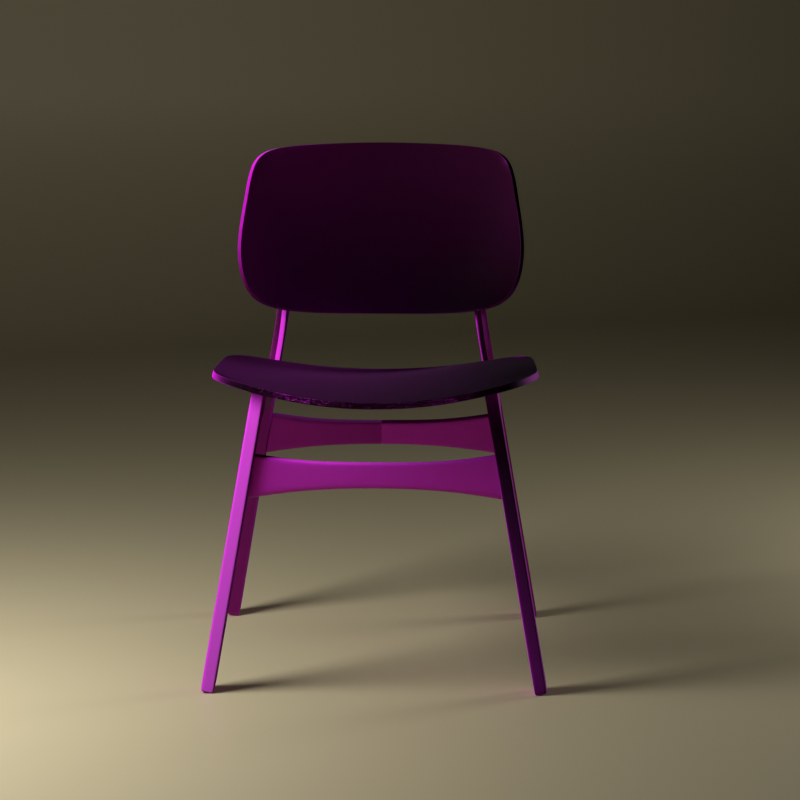 # Source: chair.blend  (saved by Blender 2.91.10; exported with 4.5.12 LTS)
import bpy
from mathutils import Matrix  # noqa: F401  (used for matrix-valued properties, if any)

bpy.ops.wm.read_factory_settings(use_empty=True)
scene = bpy.context.scene
scene.name = 'Scene'

# ---- collections
col_chairsoborg = bpy.data.collections.new('ChairSoborg'); scene.collection.children.link(col_chairsoborg)

# ---- images (referenced by path relative to the original .blend; pixels are not part of the script)
import os
ASSET_DIR = os.environ.get("B2B_ASSET_DIR", "")  # directory of the original .blend (textures are referenced by path, not embedded)
HERE = os.path.dirname(os.path.abspath(__file__))  # packed textures are extracted next to this script under _unpacked/

def load_image(name, relpath, width, height, colorspace="sRGB"):
    """Load a texture the original file referenced (path relative to the .blend, or extracted next to this script)."""
    p = next((c for c in (os.path.join(HERE, relpath), os.path.join(ASSET_DIR, relpath)) if relpath and os.path.exists(c)), "")
    if p:
        img = bpy.data.images.load(p, check_existing=True)
        img.name = name
    else:  # same state as the original file: an image datablock whose file is absent (Cycles renders it pink)
        img = bpy.data.images.new(name, width, height)
        img.source = "FILE"
        img.filepath = "//" + (relpath or name)
    img.colorspace_settings.name = colorspace
    return img
img_woodquarteredchiffon001_col_1k_jpg_003 = load_image('WoodQuarteredChiffon001_COL_1K.jpg.003', 'WoodQuarteredChiffon001_COL_1K.jpg', 1024, 1024, 'sRGB')
img_woodquarteredchiffon001_gloss_1k_jpg_003 = load_image('WoodQuarteredChiffon001_GLOSS_1K.jpg.003', 'WoodQuarteredChiffon001_GLOSS_1K.jpg', 1024, 1024, 'Non-Color')
img_woodquarteredchiffon001_nrm_1k_jpg = load_image('WoodQuarteredChiffon001_NRM_1K.jpg', 'WoodQuarteredChiffon001_NRM_1K.jpg', 1024, 1024, 'Non-Color')

# ---- materials (node trees are filled in below, after node groups)
mat_material = bpy.data.materials.new('Material')
mat_chairsoborg = bpy.data.materials.new('ChairSoborg')

# ---- node groups
ng_auto_smooth = bpy.data.node_groups.new('Auto Smooth', 'GeometryNodeTree')
_s = ng_auto_smooth.interface.new_socket(name='Geometry', in_out='OUTPUT', socket_type='NodeSocketGeometry')
_s = ng_auto_smooth.interface.new_socket(name='Geometry', in_out='INPUT', socket_type='NodeSocketGeometry')
_s = ng_auto_smooth.interface.new_socket(name='Angle', in_out='INPUT', socket_type='NodeSocketFloat')
_s.subtype = 'ANGLE'
_s.min_value = 0.0
_s.max_value = 3.142
ng_auto_smooth.is_modifier = True
_N = ng_auto_smooth.nodes; _L = ng_auto_smooth.links
n0 = _N.new('NodeGroupOutput'); n0.name = 'Group Output'; n0.location = (480, -100)
n1 = _N.new('NodeGroupInput'); n1.name = 'Group Input'; n1.location = (-420, -300)
n2 = _N.new('NodeGroupInput'); n2.name = 'Group Input.001'; n2.location = (-60, -100)
n3 = _N.new('GeometryNodeSetShadeSmooth'); n3.name = 'Set Shade Smooth'; n3.location = (120, -100)
n3.domain = 'EDGE'
n4 = _N.new('GeometryNodeSetShadeSmooth'); n4.name = 'Set Shade Smooth.001'; n4.location = (300, -100)
n5 = _N.new('GeometryNodeInputMeshEdgeAngle'); n5.name = 'Edge Angle'; n5.location = (-420, -220)
n6 = _N.new('GeometryNodeInputEdgeSmooth'); n6.name = 'Is Edge Smooth'; n6.location = (-60, -160)
n7 = _N.new('GeometryNodeInputShadeSmooth'); n7.name = 'Is Face Smooth'; n7.location = (-240, -340)
n8 = _N.new('FunctionNodeBooleanMath'); n8.name = 'Boolean Math'; n8.location = (-60, -220)
n9 = _N.new('FunctionNodeCompare'); n9.name = 'Compare'; n9.location = (-240, -180)
n9.operation = 'LESS_EQUAL'
_L.new(n5.outputs[0], n9.inputs[0])
_L.new(n4.outputs[0], n0.inputs[0])
_L.new(n1.outputs[1], n9.inputs[1])
_L.new(n9.outputs[0], n8.inputs[0])
_L.new(n7.outputs[0], n8.inputs[1])
_L.new(n2.outputs[0], n3.inputs[0])
_L.new(n6.outputs[0], n3.inputs[1])
_L.new(n3.outputs[0], n4.inputs[0])
_L.new(n8.outputs[0], n3.inputs[2])
n0.is_active_output = True

# ---- material node trees
mat_material.use_nodes = True; mat_material.node_tree.nodes.clear()
_N = mat_material.node_tree.nodes; _L = mat_material.node_tree.links
n0 = _N.new('ShaderNodeBsdfPrincipled'); n0.name = 'Principled BSDF'; n0.location = (10, 300)
n0.distribution = 'GGX'
n0.subsurface_method = 'BURLEY'
n0.inputs[0].default_value = (0.5596, 0.4858, 0.2999, 1.0)
n0.inputs[3].default_value = 1.45
n0.inputs[27].default_value = (0.0, 0.0, 0.0, 1.0)
n0.inputs[28].default_value = 1.0
n1 = _N.new('ShaderNodeOutputMaterial'); n1.name = 'Material Output'; n1.location = (300, 300)
_L.new(n0.outputs[0], n1.inputs[0])
n1.is_active_output = True
mat_chairsoborg.use_nodes = True; mat_chairsoborg.node_tree.nodes.clear()
_N = mat_chairsoborg.node_tree.nodes; _L = mat_chairsoborg.node_tree.links
n0 = _N.new('ShaderNodeOutputMaterial'); n0.name = 'Material Output'; n0.location = (300, 300)
n1 = _N.new('ShaderNodeBsdfPrincipled'); n1.name = 'Principled BSDF'; n1.location = (10, 300)
n1.distribution = 'GGX'
n1.subsurface_method = 'BURLEY'
n1.inputs[3].default_value = 1.45
n1.inputs[27].default_value = (0.0, 0.0, 0.0, 1.0)
n1.inputs[28].default_value = 1.0
n2 = _N.new('ShaderNodeTexImage'); n2.name = 'Image Texture'; n2.location = (88, -30)
n2.label = 'Base Color'
n2.image = img_woodquarteredchiffon001_col_1k_jpg_003
n3 = _N.new('ShaderNodeTexImage'); n3.name = 'Image Texture.001'; n3.location = (88, -310)
n3.label = 'Roughness'
n3.image = img_woodquarteredchiffon001_gloss_1k_jpg_003
n4 = _N.new('ShaderNodeInvert'); n4.name = 'Invert'; n4.location = (-240, 220)
n5 = _N.new('ShaderNodeTexImage'); n5.name = 'Image Texture.002'; n5.location = (88, -590)
n5.label = 'Normal'
n5.image = img_woodquarteredchiffon001_nrm_1k_jpg
n6 = _N.new('ShaderNodeNormalMap'); n6.name = 'Normal Map'; n6.location = (-240, -60)
n6.inputs[0].default_value = 3.4
n7 = _N.new('ShaderNodeMapping'); n7.name = 'Mapping'; n7.location = (230, -30)
n8 = _N.new('NodeReroute'); n8.name = 'Reroute'; n8.location = (38, -485)
n8.width = 16
n8.socket_idname = 'NodeSocketVector'
n9 = _N.new('ShaderNodeTexCoord'); n9.name = 'Texture Coordinate'; n9.location = (30, -30)
n10 = _N.new('NodeFrame'); n10.name = 'Frame'; n10.location = (-1270, 330)
n10.label = 'Mapping'
n10.width = 400
n11 = _N.new('NodeFrame'); n11.name = 'Frame.001'; n11.location = (-628, 530)
n11.label = 'Textures'
n11.width = 358
n2.parent = n11
n3.parent = n11
n5.parent = n11
n7.parent = n10
n8.parent = n11
n9.parent = n10
_L.new(n1.outputs[0], n0.inputs[0])
_L.new(n2.outputs[0], n1.inputs[0])
_L.new(n3.outputs[0], n4.inputs[1])
_L.new(n4.outputs[0], n1.inputs[2])
_L.new(n5.outputs[0], n6.inputs[1])
_L.new(n6.outputs[0], n1.inputs[5])
_L.new(n8.outputs[0], n2.inputs[0])
_L.new(n8.outputs[0], n3.inputs[0])
_L.new(n8.outputs[0], n5.inputs[0])
_L.new(n7.outputs[0], n8.inputs[0])
_L.new(n9.outputs[2], n7.inputs[0])
n0.is_active_output = True

# ---- world
world_world = bpy.data.worlds.new('World'); scene.world = world_world
world_world.use_nodes = True; world_world.node_tree.nodes.clear()
_N = world_world.node_tree.nodes; _L = world_world.node_tree.links
n0 = _N.new('ShaderNodeOutputWorld'); n0.name = 'World Output'; n0.location = (300, 300)
n1 = _N.new('ShaderNodeBackground'); n1.name = 'Background'; n1.location = (10, 300)
n1.inputs[0].default_value = (0.05088, 0.05088, 0.05088, 1.0)
n1.inputs[1].default_value = 0.0
_L.new(n1.outputs[0], n0.inputs[0])
n0.is_active_output = True
world_world.color = (0.05088, 0.05088, 0.05088)
world_world.use_sun_shadow = False
world_world.sun_shadow_jitter_overblur = 0.0
world_world.light_settings.distance = 0.3

# ---- cameras
cam_camera_002 = bpy.data.cameras.new('Camera.002')
cam_camera_002.lens = 100.0
cam_camera_002.shift_y = -0.52

# ---- lights
light_point = bpy.data.lights.new('Point', 'POINT')
light_point.transmission_factor = 0.0
light_point.energy = 50.0
light_point.shadow_soft_size = 0.25
light_point.shadow_maximum_resolution = 0.006
light_point.use_absolute_resolution = True
light_point_001 = bpy.data.lights.new('Point.001', 'POINT')
light_point_001.transmission_factor = 0.0
light_point_001.energy = 20.2
light_point_001.shadow_soft_size = 0.25
light_point_001.shadow_maximum_resolution = 0.006
light_point_001.use_absolute_resolution = True

# ---- meshes
me_plane_002 = bpy.data.meshes.new('Plane.002')
me_plane_002.from_pydata([(-1.0, -1.0, 0.0), (1.0, -1.0, 0.0), (-1.0, 1.0, 0.0), (1.0, 1.0, 0.0), (-1.0, 1.0, 1.072), (1.0, 1.0, 1.072)], [], [(0, 1, 3, 2), (2, 3, 5, 4)])
me_plane_002.polygons.foreach_set('use_smooth', [True] * 2)
_uv = me_plane_002.uv_layers.new(name='UVMap')
_uv.uv.foreach_set('vector', [0.0, 0.0, 1.0, 0.0, 1.0, 1.0, 0.0, 1.0, 0.0, 1.0, 1.0, 1.0, 1.0, 1.0, 0.0, 1.0])
me_plane_002.materials.append(mat_material)
me_plane_002.use_remesh_fix_poles = True
me_plane_002.use_remesh_preserve_attributes = False
me_plane_002.use_mirror_vertex_groups = False
me_plane_002.update()
me_cube_001 = bpy.data.meshes.new('Cube.001')
me_cube_001.from_pydata([(0.0727, -1.346, 0.05264), (0.0727, -1.176, 0.0003788), (0.0727, -1.207, 2.341), (0.0727, -1.349, 0.0003788), (0.0727, -0.8565, 2.326), (0.0727, -0.8717, 2.073), (0.0727, -0.9704, 2.045), (0.0727, -1.331, 0.05263), (0.0727, -1.228, 1.988), (0.0727, 0.2455, 1.961), (0.0727, -1.001, 1.974), (0.0727, -1.184, 0.05245), (0.0727, -0.9843, 2.332), (0.0727, -1.261, 0.0003788), (0.0727, -1.018, 1.974), (0.0727, -1.221, 2.109), (0.0727, -1.171, 0.05243), (0.0727, -0.8708, 2.089), (0.0727, 0.2423, 1.981), (0.0727, -0.9873, 2.065), (0.0727, -1.261, 0.0003788), (0.0727, -1.208, 1.988), (0.0727, -1.186, 2.34), (0.0727, -1.209, 2.303), (0.0727, -1.2, 2.106), (0.0727, 0.0875, 1.977), (0.0727, 0.04614, 2.279), (0.0727, 0.0849, 1.996), (0.0727, -0.9864, 2.291), (0.0727, -0.8588, 2.287), (0.0727, -1.188, 2.302), (0.0727, 0.05244, 2.233), (0.0727, 0.5845, 1.932), (0.0727, 0.5744, 1.912), (0.0727, 0.6063, 1.843), (0.0727, 0.7427, -0.0002525), (0.0727, 0.427, 1.959), (0.0727, 0.4302, 1.939), (0.0727, 0.6459, 1.852), (0.0727, 0.7392, 0.04728), (0.0727, 0.779, -0.0002525), (0.0727, 0.7756, 0.04744), (0.0727, 0.8161, 3.632), (0.06397, 0.1949, 2.272), (0.0727, 0.1642, 2.273), (0.0863, 0.5821, 2.987), (0.08092, 0.5322, 2.885), (0.06397, 0.2498, 2.221), (0.0727, 0.2407, 2.203), (0.06397, 0.5617, 2.239), (0.0727, 0.5839, 2.219), (0.06397, 0.3872, 2.202), (0.0727, 0.3905, 2.182), (0.0727, 0.5944, 2.531), (0.06397, 0.5755, 2.523), (0.0727, 0.7775, 2.29), (0.05726, 0.8126, 2.303), (0.05726, 0.8283, 1.95), (0.0727, 0.7929, 1.948), (0.05726, 0.8328, 1.867), (0.0727, 0.7976, 1.864), (0.0727, 0.8792, -0.0002525), (0.05726, 0.9144, -0.0002525), (0.05726, 0.9123, 0.04785), (0.0727, 0.8771, 0.04774), (0.05726, 0.8207, 2.891), (0.0727, 0.7854, 2.88), (0.0727, 0.7617, 2.602), (0.05726, 0.797, 2.617), (0.0727, 0.9383, 3.587), (0.05726, 0.9698, 3.578), (0.0727, 0.952, 3.672), (0.05726, 0.9814, 3.687), (0.0727, 0.8478, 3.742), (0.05726, 0.8658, 3.769), (0.04796, -1.207, 2.341), (0.04796, -1.171, 0.05243), (0.04796, -0.8717, 2.073), (0.04796, -1.176, 0.0003788), (0.04796, -1.346, 0.05264), (0.04796, -0.9704, 2.045), (0.04796, -1.001, 1.974), (0.04796, 0.2455, 1.961), (0.04796, -1.228, 1.988), (0.04796, -1.349, 0.0003788), (0.04796, -1.188, 0.0003788), (0.04796, -1.221, 2.109), (0.04796, -1.334, 0.0003788), (0.04796, 0.0875, 1.977), (0.04796, -1.209, 2.303), (0.04796, 0.4302, 1.939), (0.04796, 0.779, -0.0002525), (0.04796, 0.5744, 1.912), (0.04796, 0.6063, 1.843), (0.04796, 0.7427, -0.0002525), (0.04796, 0.7392, 0.04728), (0.0727, -0.9161, 2.072), (0.0727, -0.9237, 2.09), (0.0727, -0.9173, 2.329), (0.0727, -0.9195, 2.289), (0.04796, -0.9161, 2.072), (0.0727, -0.9911, 2.017), (0.0727, -1.224, 2.055), (0.0727, -1.008, 2.028), (0.0727, -1.204, 2.053), (0.04796, -1.224, 2.055), (0.04796, -0.9911, 2.017), (0.0727, 0.5173, 1.951), (0.0727, 0.514, 1.931), (0.0718, 0.4996, 2.196), (0.06306, 0.4872, 2.215), (0.04796, 0.514, 1.931), (0.0727, 0.6204, 1.89), (0.0727, 0.5972, 1.876), (0.0727, 0.7952, 1.906), (0.05726, 0.8306, 1.908), (0.04796, 0.5972, 1.876), (0.0727, 0.3407, 1.969), (0.0727, 0.3438, 1.95), (0.0727, 0.3205, 2.192), (0.06397, 0.323, 2.211), (0.04796, 0.3438, 1.95), (0.07191, 0.482, 1.95), (0.07191, 0.4816, 1.931), (0.07191, 0.4473, 2.188), (0.06318, 0.4391, 2.208), (0.04718, 0.4816, 1.931), (0.06397, 0.5663, 2.334), (0.0727, 0.5874, 2.324), (0.05726, 0.8074, 2.408), (0.0727, 0.7722, 2.394), (-0.02938, -1.346, 0.05264), (-0.02938, -1.176, 0.0003788), (-0.02938, -1.207, 2.341), (-0.02938, -1.349, 0.0003788), (0.02166, -0.8717, 2.073), (0.02166, -1.209, 2.303), (-0.02938, -0.8565, 2.326), (-0.02938, -0.8717, 2.073), (-0.02938, -0.9704, 2.045), (-0.02938, -1.331, 0.05263), (0.02166, -1.228, 1.988), (0.02166, -1.001, 1.974), (-0.02938, -1.228, 1.988), (-0.02938, 0.2455, 1.961), (-0.02938, -1.001, 1.974), (0.02166, -1.207, 2.341), (0.02166, -1.349, 0.0003788), (0.02166, -1.171, 0.05243), (0.02166, -1.176, 0.0003788), (0.02166, -0.9704, 2.045), (-0.02938, -1.184, 0.05245), (0.02166, 0.1949, 2.272), (0.02166, 0.2455, 1.961), (-0.02938, -0.9843, 2.332), (-0.02938, -1.188, 0.0003788), (-0.02938, -1.018, 1.974), (0.02166, -1.346, 0.05264), (0.02166, -1.188, 0.0003788), (0.02166, 0.2498, 2.221), (-0.02938, -1.221, 2.109), (-0.02938, -1.171, 0.05243), (-0.02938, -0.8708, 2.089), (-0.02938, 0.2423, 1.981), (0.02166, 0.4302, 1.939), (0.02166, -1.221, 2.109), (-0.02938, -0.9873, 2.065), (-0.02938, -1.334, 0.0003788), (-0.02938, -1.208, 1.988), (-0.02938, -1.186, 2.34), (0.02166, -1.334, 0.0003788), (-0.02938, -1.209, 2.303), (-0.02938, -1.2, 2.106), (-0.02938, 0.0875, 1.977), (-0.02938, 0.04614, 2.279), (0.02166, 0.0875, 1.977), (-0.02938, 0.0849, 1.996), (-0.02938, -0.9864, 2.291), (-0.02938, -0.8588, 2.287), (-0.02938, -1.188, 2.302), (-0.02938, 0.05244, 2.233), (-0.02938, 0.5845, 1.932), (-0.02938, 0.5744, 1.912), (-0.02938, 0.6063, 1.843), (-0.02938, 0.7427, -0.0002525), (0.02166, 0.5617, 2.239), (0.02166, 0.3872, 2.202), (-0.02938, 0.427, 1.959), (-0.02938, 0.4302, 1.939), (0.02166, 0.8126, 2.303), (0.02166, 0.5744, 1.912), (0.02166, 0.8283, 1.95), (-0.02938, 0.6459, 1.852), (0.02166, 0.6063, 1.843), (-0.02938, 0.7392, 0.04728), (0.02166, 0.8328, 1.867), (-0.02938, 0.779, -0.0002525), (0.02166, 0.7427, -0.0002525), (0.02166, 0.779, -0.0002525), (0.02166, 0.9144, -0.0002525), (0.02166, 0.7392, 0.04728), (0.02166, 0.9123, 0.04785), (-0.02938, 0.7756, 0.04744), (0.03866, 0.53, 2.885), (0.02166, 0.8207, 2.891), (0.02166, 0.797, 2.617), (0.02166, 0.5755, 2.523), (-0.02938, 0.8161, 3.632), (0.02182, 0.9773, 3.58), (-0.02065, 0.1949, 2.272), (-0.02938, 0.1642, 2.273), (-0.01565, 0.5769, 2.986), (-0.003587, 0.5279, 2.885), (-0.02065, 0.2498, 2.221), (-0.02938, 0.2407, 2.203), (-0.02065, 0.5617, 2.239), (-0.02938, 0.5839, 2.219), (-0.02065, 0.3872, 2.202), (-0.02938, 0.3905, 2.182), (-0.02938, 0.5944, 2.531), (-0.02065, 0.5755, 2.523), (-0.02938, 0.7775, 2.29), (-0.01394, 0.8126, 2.303), (-0.01394, 0.8283, 1.95), (-0.02938, 0.7929, 1.948), (-0.01394, 0.8328, 1.867), (-0.02938, 0.7976, 1.864), (-0.02938, 0.8792, -0.0002525), (-0.01394, 0.9144, -0.0002525), (-0.01394, 0.9123, 0.04785), (-0.02938, 0.8771, 0.04774), (-0.01394, 0.8207, 2.891), (-0.02938, 0.7854, 2.88), (-0.02938, 0.7617, 2.602), (-0.01394, 0.797, 2.617), (-0.02938, 0.9383, 3.587), (-0.01394, 0.9698, 3.578), (0.02443, 0.9869, 3.691), (-0.02938, 0.952, 3.672), (-0.01394, 0.9814, 3.687), (0.02166, 0.8658, 3.769), (-0.02938, 0.8478, 3.742), (-0.01394, 0.8658, 3.769), (-0.004646, -1.207, 2.341), (-0.004646, -1.171, 0.05243), (-0.004646, -0.8717, 2.073), (-0.004646, -1.176, 0.0003788), (-0.004646, -1.346, 0.05264), (-0.004646, -0.9704, 2.045), (-0.004646, -1.001, 1.974), (-0.004646, 0.2455, 1.961), (-0.004646, -1.228, 1.988), (-0.004646, -1.349, 0.0003788), (-0.004646, -1.188, 0.0003788), (-0.004646, -1.221, 2.109), (-0.004646, -1.334, 0.0003788), (-0.004646, 0.0875, 1.977), (-0.004646, -1.209, 2.303), (-0.004646, 0.4302, 1.939), (-0.004646, 0.779, -0.0002525), (-0.004646, 0.5744, 1.912), (-0.004646, 0.6063, 1.843), (-0.004646, 0.7427, -0.0002525), (-0.004646, 0.7392, 0.04728), (0.02166, -0.9161, 2.072), (-0.02938, -0.9161, 2.072), (-0.02938, -0.9237, 2.09), (-0.02938, -0.9173, 2.329), (-0.02938, -0.9195, 2.289), (-0.004646, -0.9161, 2.072), (-0.02938, -0.9911, 2.017), (0.02166, -0.9911, 2.017), (-0.02938, -1.224, 2.055), (0.02166, -1.224, 2.055), (-0.02938, -1.008, 2.028), (-0.02938, -1.204, 2.053), (-0.004646, -1.224, 2.055), (-0.004646, -0.9911, 2.017), (0.02166, 0.4718, 2.22), (-0.02938, 0.5173, 1.951), (-0.02938, 0.514, 1.931), (0.02166, 0.514, 1.931), (-0.02848, 0.4996, 2.196), (-0.01975, 0.4872, 2.215), (-0.004646, 0.514, 1.931), (0.02166, 0.8306, 1.908), (-0.02938, 0.6204, 1.89), (0.02166, 0.5972, 1.876), (-0.02938, 0.5972, 1.876), (-0.02938, 0.7952, 1.906), (-0.01394, 0.8306, 1.908), (-0.004646, 0.5972, 1.876), (0.02166, 0.3438, 1.95), (-0.02938, 0.3407, 1.969), (-0.02938, 0.3438, 1.95), (0.02166, 0.323, 2.211), (-0.02938, 0.3205, 2.192), (-0.02065, 0.323, 2.211), (-0.004646, 0.3438, 1.95), (-0.02859, 0.482, 1.95), (-0.02859, 0.4816, 1.931), (0.02166, 0.4816, 1.931), (-0.02859, 0.4473, 2.188), (0.02166, 0.4391, 2.208), (-0.01986, 0.4391, 2.208), (-0.003857, 0.4816, 1.931), (0.02166, 0.8074, 2.408), (0.02166, 0.5663, 2.334), (-0.02065, 0.5663, 2.334), (-0.02938, 0.5874, 2.324), (-0.01394, 0.8074, 2.408), (-0.02938, 0.7722, 2.394)], [], [(7, 20, 3, 0), (104, 21, 8, 102), (100, 96, 5, 77), (76, 78, 1, 16), (85, 13, 1, 78), (75, 89, 136, 146), (28, 19, 24, 30), (127, 307, 206, 54), (88, 25, 9, 82), (152, 159, 47, 43), (106, 81, 10, 101), (105, 83, 141, 273), (21, 7, 0, 8), (81, 76, 16, 10), (99, 98, 4, 29), (79, 84, 147, 157), (54, 206, 203, 46), (83, 79, 157, 141), (87, 20, 13, 85), (101, 10, 14, 103), (16, 1, 13, 11), (10, 16, 11, 14), (96, 97, 17, 5), (89, 86, 165, 136), (25, 27, 18, 9), (30, 24, 15, 23), (84, 3, 20, 87), (22, 30, 23, 2), (14, 11, 7, 21), (103, 14, 21, 104), (11, 13, 20, 7), (5, 17, 27, 25), (17, 29, 31, 27), (29, 4, 26, 31), (77, 5, 25, 88), (97, 99, 29, 17), (120, 295, 186, 51), (12, 28, 30, 22), (113, 112, 38, 34), (189, 191, 57, 56), (108, 107, 32, 33), (111, 108, 33, 92), (121, 118, 37, 90), (118, 117, 36, 37), (115, 285, 195, 59), (27, 31, 48, 18), (117, 119, 52, 36), (116, 113, 34, 93), (112, 32, 58, 114), (204, 65, 70, 208), (32, 50, 55, 58), (59, 195, 201, 63), (95, 39, 35, 94), (91, 94, 35, 40), (41, 64, 61, 40), (39, 41, 40, 35), (63, 201, 199, 62), (198, 91, 40, 61, 62, 199), (34, 38, 41, 39), (93, 34, 39, 95), (38, 60, 64, 41), (67, 53, 45, 66), (130, 128, 53, 67), (110, 278, 185, 49), (107, 109, 50, 32), (205, 68, 65, 204), (66, 45, 42, 69), (43, 47, 48, 44), (119, 48, 47, 120), (124, 52, 51, 125), (54, 46, 45, 53), (127, 54, 53, 128), (31, 26, 44, 48), (66, 69, 70, 65), (56, 57, 58, 55), (114, 58, 57, 115), (64, 60, 59, 63), (61, 64, 63, 62), (129, 56, 55, 130), (65, 68, 67, 66), (306, 129, 68, 205), (208, 70, 72, 237), (70, 69, 71, 72), (237, 72, 74, 240), (72, 71, 73, 74), (42, 73, 71, 69), (193, 93, 95, 200), (198, 197, 94, 91), (200, 95, 94, 197), (287, 116, 93, 193), (292, 121, 90, 164), (281, 111, 92, 190), (135, 77, 88, 175), (147, 84, 87, 170), (23, 15, 86, 89), (170, 87, 85, 158), (8, 0, 79, 83), (0, 3, 84, 79), (142, 148, 76, 81), (102, 8, 83, 105), (271, 142, 81, 106), (175, 88, 82, 153), (2, 23, 89, 75), (158, 85, 78, 149), (148, 149, 78, 76), (264, 100, 77, 135), (150, 80, 100, 264), (19, 28, 99, 97), (6, 19, 97, 96), (28, 12, 98, 99), (80, 6, 96, 100), (150, 271, 106, 80), (15, 102, 105, 86), (19, 103, 104, 24), (6, 101, 103, 19), (86, 105, 273, 165), (80, 106, 101, 6), (24, 104, 102, 15), (301, 126, 111, 281), (50, 109, 110, 49), (122, 124, 109, 107), (125, 303, 278, 110), (126, 123, 108, 111), (123, 122, 107, 108), (190, 92, 116, 287), (60, 114, 115, 59), (38, 112, 114, 60), (92, 33, 113, 116), (57, 191, 285, 115), (33, 32, 112, 113), (153, 82, 121, 292), (52, 119, 120, 51), (18, 48, 119, 117), (9, 18, 117, 118), (82, 9, 118, 121), (47, 159, 295, 120), (37, 36, 122, 123), (90, 37, 123, 126), (51, 186, 303, 125), (36, 52, 124, 122), (164, 90, 126, 301), (109, 124, 125, 110), (189, 56, 129, 306), (68, 129, 130, 67), (49, 127, 128, 50), (55, 50, 128, 130), (49, 185, 307, 127), (140, 131, 134, 167), (275, 272, 143, 168), (269, 245, 138, 265), (244, 161, 132, 246), (253, 246, 132, 155), (243, 146, 136, 257), (177, 179, 172, 166), (308, 220, 206, 307), (256, 250, 144, 173), (152, 209, 213, 159), (277, 270, 145, 249), (276, 273, 141, 251), (168, 143, 131, 140), (249, 145, 161, 244), (268, 178, 137, 267), (247, 157, 147, 252), (220, 212, 203, 206), (251, 141, 157, 247), (255, 253, 155, 167), (270, 274, 156, 145), (161, 151, 155, 132), (145, 156, 151, 161), (265, 138, 162, 266), (257, 136, 165, 254), (173, 144, 163, 176), (179, 171, 160, 172), (252, 255, 167, 134), (169, 133, 171, 179), (156, 168, 140, 151), (274, 275, 168, 156), (151, 140, 167, 155), (138, 173, 176, 162), (162, 176, 180, 178), (178, 180, 174, 137), (245, 256, 173, 138), (266, 162, 178, 268), (297, 217, 186, 295), (154, 169, 179, 177), (288, 183, 192, 286), (189, 222, 223, 191), (280, 182, 181, 279), (284, 260, 182, 280), (298, 258, 188, 294), (294, 188, 187, 293), (290, 225, 195, 285), (176, 163, 214, 180), (293, 187, 218, 296), (291, 261, 183, 288), (286, 289, 224, 181), (204, 208, 236, 231), (181, 224, 221, 216), (225, 229, 201, 195), (263, 262, 184, 194), (259, 196, 184, 262), (202, 196, 227, 230), (194, 184, 196, 202), (229, 228, 199, 201), (198, 199, 228, 227, 196, 259), (183, 194, 202, 192), (261, 263, 194, 183), (192, 202, 230, 226), (233, 232, 211, 219), (311, 233, 219, 309), (283, 215, 185, 278), (279, 181, 216, 282), (205, 204, 231, 234), (232, 235, 207, 211), (209, 210, 214, 213), (296, 297, 213, 214), (302, 304, 217, 218), (220, 219, 211, 212), (308, 309, 219, 220), (180, 214, 210, 174), (232, 231, 236, 235), (222, 221, 224, 223), (289, 290, 223, 224), (230, 229, 225, 226), (227, 228, 229, 230), (310, 311, 221, 222), (231, 232, 233, 234), (306, 205, 234, 310), (208, 237, 239, 236), (236, 239, 238, 235), (237, 240, 242, 239), (239, 242, 241, 238), (207, 235, 238, 241), (193, 200, 263, 261), (198, 259, 262, 197), (200, 197, 262, 263), (287, 193, 261, 291), (292, 164, 258, 298), (281, 190, 260, 284), (135, 175, 256, 245), (147, 170, 255, 252), (171, 257, 254, 160), (170, 158, 253, 255), (143, 251, 247, 131), (131, 247, 252, 134), (142, 249, 244, 148), (272, 276, 251, 143), (271, 277, 249, 142), (175, 153, 250, 256), (133, 243, 257, 171), (158, 149, 246, 253), (148, 244, 246, 149), (264, 135, 245, 269), (150, 264, 269, 248), (166, 266, 268, 177), (139, 265, 266, 166), (177, 268, 267, 154), (248, 269, 265, 139), (150, 248, 277, 271), (160, 254, 276, 272), (166, 172, 275, 274), (139, 166, 274, 270), (254, 165, 273, 276), (248, 139, 270, 277), (172, 160, 272, 275), (301, 281, 284, 305), (216, 215, 283, 282), (299, 279, 282, 302), (304, 283, 278, 303), (305, 284, 280, 300), (300, 280, 279, 299), (190, 287, 291, 260), (226, 225, 290, 289), (192, 226, 289, 286), (260, 291, 288, 182), (223, 290, 285, 191), (182, 288, 286, 181), (153, 292, 298, 250), (218, 217, 297, 296), (163, 293, 296, 214), (144, 294, 293, 163), (250, 298, 294, 144), (213, 297, 295, 159), (188, 300, 299, 187), (258, 305, 300, 188), (217, 304, 303, 186), (187, 299, 302, 218), (164, 301, 305, 258), (282, 283, 304, 302), (189, 306, 310, 222), (234, 233, 311, 310), (215, 216, 309, 308), (221, 311, 309, 216), (215, 308, 307, 185)])
_k = {(77, 135): 1.0, (5, 17): 1.0, (4, 29): 1.0, (17, 29): 1.0, (5, 77): 1.0, (135, 245): 1.0, (138, 162): 1.0, (137, 178): 1.0, (162, 178): 1.0, (138, 245): 1.0}
me_cube_001.attributes.new('crease_edge', 'FLOAT', 'EDGE').data.foreach_set('value', [_k.get((min(e.vertices), max(e.vertices)), 0.0) for e in me_cube_001.edges])
_uv = me_cube_001.uv_layers.new(name='UVMap')
_uv.uv.foreach_set('vector', [0.7005, 0.02298, 0.7027, 0.006143, 0.7075, 0.006319, 0.7062, 0.02332, 0.6569, 0.49, 0.6564, 0.469, 0.6633, 0.469, 0.6632, 0.49, 0.5628, 0.5064, 0.5683, 0.5118, 0.5576, 0.5193, 0.5538, 0.5147, 0.6465, 0.01947, 0.6486, 0.002936, 0.6565, 0.003727, 0.6543, 0.02063, 0.8139, 0.04365, 0.8206, 0.04365, 0.8206, 0.0471, 0.8139, 0.0471, 0.6731, 0.5726, 0.6728, 0.5621, 0.6801, 0.5619, 0.6804, 0.5724, 0.606, 0.5676, 0.5896, 0.5008, 0.6574, 0.5062, 0.6601, 0.5627, 0.1007, 0.3258, 0.09103, 0.3212, 0.1074, 0.277, 0.118, 0.2798, 0.7993, 0.9039, 0.806, 0.9039, 0.806, 0.947, 0.7993, 0.947, 0.9004, 0.9293, 0.8908, 0.9467, 0.8795, 0.9424, 0.8905, 0.9238, 0.5801, 0.4805, 0.5845, 0.4663, 0.5925, 0.4681, 0.5882, 0.4839, 0.6707, 0.49, 0.6712, 0.4694, 0.6792, 0.4698, 0.6787, 0.4901, 0.6564, 0.469, 0.7005, 0.02298, 0.7062, 0.02332, 0.6633, 0.469, 0.5845, 0.4663, 0.6465, 0.01947, 0.6543, 0.02063, 0.5925, 0.4681, 0.5879, 0.5714, 0.59, 0.582, 0.574, 0.5856, 0.5718, 0.5754, 0.7141, 0.02392, 0.7155, 0.007126, 0.7237, 0.007911, 0.7222, 0.02461, 0.118, 0.2798, 0.1074, 0.277, 0.1262, 0.1866, 0.1365, 0.1882, 0.6712, 0.4694, 0.7141, 0.02392, 0.7222, 0.02461, 0.6792, 0.4698, 0.8139, 0.004183, 0.8206, 0.004183, 0.8206, 0.04365, 0.8139, 0.04365, 0.5882, 0.4839, 0.5925, 0.4681, 0.599, 0.4686, 0.5946, 0.4874, 0.6543, 0.02063, 0.6565, 0.003727, 0.6606, 0.003856, 0.6593, 0.02084, 0.5925, 0.4681, 0.6543, 0.02063, 0.6593, 0.02084, 0.599, 0.4686, 0.5683, 0.5118, 0.5728, 0.5157, 0.5595, 0.5228, 0.5576, 0.5193, 0.6728, 0.5621, 0.6709, 0.5062, 0.6786, 0.5061, 0.6801, 0.5619, 0.806, 0.9039, 0.811, 0.9027, 0.8112, 0.9455, 0.806, 0.947, 0.6601, 0.5627, 0.6574, 0.5062, 0.6636, 0.5064, 0.6658, 0.5624, 0.8139, 0.0001752, 0.8206, 0.0001752, 0.8206, 0.004183, 0.8139, 0.004183, 0.6607, 0.5732, 0.6601, 0.5627, 0.6658, 0.5624, 0.6663, 0.5728, 0.599, 0.4686, 0.6593, 0.02084, 0.7005, 0.02298, 0.6564, 0.469, 0.5946, 0.4874, 0.599, 0.4686, 0.6564, 0.469, 0.6569, 0.49, 0.6593, 0.02084, 0.6606, 0.003856, 0.7027, 0.006143, 0.7005, 0.02298, 0.8059, 0.6437, 0.8104, 0.6435, 0.811, 0.9027, 0.806, 0.9039, 0.8104, 0.6435, 0.8636, 0.6414, 0.8737, 0.8868, 0.811, 0.9027, 0.8636, 0.6414, 0.874, 0.641, 0.8858, 0.8836, 0.8737, 0.8868, 0.7992, 0.6437, 0.8059, 0.6437, 0.806, 0.9039, 0.7993, 0.9039, 0.5728, 0.5157, 0.5879, 0.5714, 0.5718, 0.5754, 0.5595, 0.5228, 0.01876, 0.3553, 0.02066, 0.3453, 0.03625, 0.3479, 0.03523, 0.3588, 0.6076, 0.5786, 0.606, 0.5676, 0.6601, 0.5627, 0.6607, 0.5732, 0.08327, 0.47, 0.09061, 0.4647, 0.1, 0.4763, 0.08882, 0.481, 0.1718, 0.3537, 0.1633, 0.4457, 0.1539, 0.4459, 0.1626, 0.3523, 0.055, 0.443, 0.05801, 0.4373, 0.07813, 0.45, 0.0735, 0.4567, 0.05079, 0.45, 0.055, 0.443, 0.0735, 0.4567, 0.06701, 0.463, 0.008927, 0.4283, 0.01163, 0.4225, 0.03272, 0.4322, 0.0297, 0.4383, 0.01163, 0.4225, 0.01233, 0.4175, 0.03351, 0.4269, 0.03272, 0.4322, 0.1545, 0.4572, 0.1639, 0.4564, 0.1651, 0.4669, 0.1557, 0.4683, 0.811, 0.9027, 0.8737, 0.8868, 0.8734, 0.9401, 0.8112, 0.9455, 0.01233, 0.4175, 0.01762, 0.3604, 0.03541, 0.3647, 0.03351, 0.4269, 0.07583, 0.4746, 0.08327, 0.47, 0.08882, 0.481, 0.08137, 0.4847, 0.09061, 0.4647, 0.07813, 0.45, 0.1432, 0.4459, 0.1438, 0.4582, 0.2155, 0.2115, 0.2074, 0.2079, 0.2825, 0.05379, 0.2911, 0.05637, 0.07813, 0.45, 0.0928, 0.3595, 0.152, 0.3536, 0.1432, 0.4459, 0.1557, 0.4683, 0.1651, 0.4669, 0.2936, 0.9312, 0.2845, 0.9338, 0.2306, 0.9471, 0.238, 0.9449, 0.2422, 0.9584, 0.2351, 0.9609, 0.8139, 0.05729, 0.8139, 0.04745, 0.8206, 0.04745, 0.8206, 0.05729, 0.2478, 0.9427, 0.2745, 0.9363, 0.2782, 0.9486, 0.2521, 0.9555, 0.238, 0.9449, 0.2478, 0.9427, 0.2521, 0.9555, 0.2422, 0.9584, 0.2845, 0.9338, 0.2936, 0.9312, 0.2971, 0.9435, 0.2881, 0.9461, 0.8068, 0.05729, 0.8139, 0.05729, 0.8206, 0.05729, 0.8206, 0.0844, 0.8164, 0.09393, 0.8068, 0.09393, 0.08882, 0.481, 0.1, 0.4763, 0.2478, 0.9427, 0.238, 0.9449, 0.08137, 0.4847, 0.08882, 0.481, 0.238, 0.9449, 0.2306, 0.9471, 0.1, 0.4763, 0.1452, 0.4703, 0.2745, 0.9363, 0.2478, 0.9427, 0.1709, 0.2742, 0.1237, 0.2794, 0.1561, 0.1679, 0.1974, 0.2079, 0.1574, 0.3263, 0.1052, 0.3304, 0.1237, 0.2794, 0.1709, 0.2742, 0.06298, 0.3583, 0.05756, 0.3479, 0.07936, 0.3414, 0.08724, 0.3514, 0.05801, 0.4373, 0.06606, 0.3645, 0.0928, 0.3595, 0.07813, 0.45, 0.1903, 0.2762, 0.1816, 0.2734, 0.2074, 0.2079, 0.2155, 0.2115, 0.1974, 0.2079, 0.1561, 0.1679, 0.2519, 0.02789, 0.2753, 0.04943, 0.8905, 0.9238, 0.8795, 0.9424, 0.8734, 0.9401, 0.8889, 0.9152, 0.87, 0.9623, 0.8734, 0.9401, 0.8795, 0.9424, 0.8753, 0.9633, 0.05105, 0.3653, 0.03541, 0.3647, 0.03523, 0.3588, 0.04941, 0.3592, 0.118, 0.2798, 0.1365, 0.1882, 0.1561, 0.1679, 0.1237, 0.2794, 0.1007, 0.3258, 0.118, 0.2798, 0.1237, 0.2794, 0.1052, 0.3304, 0.8737, 0.8868, 0.8858, 0.8836, 0.8889, 0.9152, 0.8734, 0.9401, 0.1974, 0.2079, 0.2753, 0.04943, 0.2825, 0.05379, 0.2074, 0.2079, 0.1626, 0.3523, 0.1539, 0.4459, 0.1432, 0.4459, 0.152, 0.3536, 0.1438, 0.4582, 0.1432, 0.4459, 0.1539, 0.4459, 0.1545, 0.4572, 0.2745, 0.9363, 0.1452, 0.4703, 0.1557, 0.4683, 0.2845, 0.9338, 0.2782, 0.9486, 0.2745, 0.9363, 0.2845, 0.9338, 0.2881, 0.9461, 0.168, 0.3255, 0.1626, 0.3523, 0.152, 0.3536, 0.1574, 0.3263, 0.2074, 0.2079, 0.1816, 0.2734, 0.1709, 0.2742, 0.1974, 0.2079, 0.1768, 0.3275, 0.168, 0.3255, 0.1816, 0.2734, 0.1903, 0.2762, 0.2911, 0.05637, 0.2825, 0.05379, 0.2903, 0.03299, 0.2969, 0.0331, 0.2825, 0.05379, 0.2753, 0.04943, 0.2834, 0.03304, 0.2903, 0.03299, 0.2969, 0.0331, 0.2903, 0.03299, 0.2822, 0.003999, 0.2912, 0.001814, 0.2903, 0.03299, 0.2834, 0.03304, 0.2739, 0.006877, 0.2822, 0.003999, 0.2519, 0.02789, 0.2739, 0.006877, 0.2834, 0.03304, 0.2753, 0.04943, 0.07389, 0.4885, 0.08137, 0.4847, 0.2306, 0.9471, 0.2227, 0.9496, 0.8068, 0.05729, 0.8068, 0.04745, 0.8139, 0.04745, 0.8139, 0.05729, 0.2227, 0.9496, 0.2306, 0.9471, 0.2351, 0.9609, 0.2274, 0.9637, 0.06852, 0.4792, 0.07583, 0.4746, 0.08137, 0.4847, 0.07389, 0.4885, 0.005982, 0.4344, 0.008927, 0.4283, 0.0297, 0.4383, 0.02642, 0.4445, 0.04626, 0.4565, 0.05079, 0.45, 0.06701, 0.463, 0.06058, 0.4688, 0.7921, 0.6437, 0.7992, 0.6437, 0.7993, 0.9039, 0.7921, 0.9039, 0.8068, 0.0001752, 0.8139, 0.0001752, 0.8139, 0.004183, 0.8068, 0.004183, 0.6658, 0.5624, 0.6636, 0.5064, 0.6709, 0.5062, 0.6728, 0.5621, 0.8068, 0.004183, 0.8139, 0.004183, 0.8139, 0.04365, 0.8068, 0.04365, 0.6633, 0.469, 0.7062, 0.02332, 0.7141, 0.02392, 0.6712, 0.4694, 0.7062, 0.02332, 0.7075, 0.006319, 0.7155, 0.007126, 0.7141, 0.02392, 0.5765, 0.4641, 0.6385, 0.01836, 0.6465, 0.01947, 0.5845, 0.4663, 0.6632, 0.49, 0.6633, 0.469, 0.6712, 0.4694, 0.6707, 0.49, 0.5722, 0.4772, 0.5765, 0.4641, 0.5845, 0.4663, 0.5801, 0.4805, 0.7921, 0.9039, 0.7993, 0.9039, 0.7993, 0.947, 0.7921, 0.947, 0.6663, 0.5728, 0.6658, 0.5624, 0.6728, 0.5621, 0.6731, 0.5726, 0.8068, 0.04365, 0.8139, 0.04365, 0.8139, 0.0471, 0.8068, 0.0471, 0.6385, 0.01836, 0.6405, 0.002048, 0.6486, 0.002936, 0.6465, 0.01947, 0.557, 0.5013, 0.5628, 0.5064, 0.5538, 0.5147, 0.5491, 0.5101, 0.5673, 0.4868, 0.5746, 0.491, 0.5628, 0.5064, 0.557, 0.5013, 0.5896, 0.5008, 0.606, 0.5676, 0.5879, 0.5714, 0.5728, 0.5157, 0.5821, 0.4957, 0.5896, 0.5008, 0.5728, 0.5157, 0.5683, 0.5118, 0.606, 0.5676, 0.6076, 0.5786, 0.59, 0.582, 0.5879, 0.5714, 0.5746, 0.491, 0.5821, 0.4957, 0.5683, 0.5118, 0.5628, 0.5064, 0.5673, 0.4868, 0.5722, 0.4772, 0.5801, 0.4805, 0.5746, 0.491, 0.6636, 0.5064, 0.6632, 0.49, 0.6707, 0.49, 0.6709, 0.5062, 0.5896, 0.5008, 0.5946, 0.4874, 0.6569, 0.49, 0.6574, 0.5062, 0.5821, 0.4957, 0.5882, 0.4839, 0.5946, 0.4874, 0.5896, 0.5008, 0.6709, 0.5062, 0.6707, 0.49, 0.6787, 0.4901, 0.6786, 0.5061, 0.5746, 0.491, 0.5801, 0.4805, 0.5882, 0.4839, 0.5821, 0.4957, 0.6574, 0.5062, 0.6569, 0.49, 0.6632, 0.49, 0.6636, 0.5064, 0.0386, 0.4515, 0.04231, 0.4453, 0.05079, 0.45, 0.04626, 0.4565, 0.0928, 0.3595, 0.06606, 0.3645, 0.06298, 0.3583, 0.08724, 0.3514, 0.04777, 0.4339, 0.05105, 0.3653, 0.06606, 0.3645, 0.05801, 0.4373, 0.04941, 0.3592, 0.0491, 0.3483, 0.05756, 0.3479, 0.06298, 0.3583, 0.04231, 0.4453, 0.04569, 0.4391, 0.055, 0.443, 0.05079, 0.45, 0.04569, 0.4391, 0.04777, 0.4339, 0.05801, 0.4373, 0.055, 0.443, 0.06058, 0.4688, 0.06701, 0.463, 0.07583, 0.4746, 0.06852, 0.4792, 0.1452, 0.4703, 0.1438, 0.4582, 0.1545, 0.4572, 0.1557, 0.4683, 0.1, 0.4763, 0.09061, 0.4647, 0.1438, 0.4582, 0.1452, 0.4703, 0.06701, 0.463, 0.0735, 0.4567, 0.08327, 0.47, 0.07583, 0.4746, 0.1539, 0.4459, 0.1633, 0.4457, 0.1639, 0.4564, 0.1545, 0.4572, 0.0735, 0.4567, 0.07813, 0.45, 0.09061, 0.4647, 0.08327, 0.47, 0.7921, 0.947, 0.7993, 0.947, 0.7992, 0.9737, 0.7921, 0.9737, 0.03541, 0.3647, 0.01762, 0.3604, 0.01876, 0.3553, 0.03523, 0.3588, 0.8112, 0.9455, 0.8734, 0.9401, 0.87, 0.9623, 0.8109, 0.9723, 0.806, 0.947, 0.8112, 0.9455, 0.8109, 0.9723, 0.8058, 0.9737, 0.7993, 0.947, 0.806, 0.947, 0.8058, 0.9737, 0.7992, 0.9737, 0.8795, 0.9424, 0.8908, 0.9467, 0.8863, 0.9658, 0.8753, 0.9633, 0.03272, 0.4322, 0.03351, 0.4269, 0.04777, 0.4339, 0.04569, 0.4391, 0.0297, 0.4383, 0.03272, 0.4322, 0.04569, 0.4391, 0.04231, 0.4453, 0.03523, 0.3588, 0.03625, 0.3479, 0.0491, 0.3483, 0.04941, 0.3592, 0.03351, 0.4269, 0.03541, 0.3647, 0.05105, 0.3653, 0.04777, 0.4339, 0.02642, 0.4445, 0.0297, 0.4383, 0.04231, 0.4453, 0.0386, 0.4515, 0.06606, 0.3645, 0.05105, 0.3653, 0.04941, 0.3592, 0.06298, 0.3583, 0.1718, 0.3537, 0.1626, 0.3523, 0.168, 0.3255, 0.1768, 0.3275, 0.1816, 0.2734, 0.168, 0.3255, 0.1574, 0.3263, 0.1709, 0.2742, 0.08724, 0.3514, 0.1007, 0.3258, 0.1052, 0.3304, 0.0928, 0.3595, 0.152, 0.3536, 0.0928, 0.3595, 0.1052, 0.3304, 0.1574, 0.3263, 0.08724, 0.3514, 0.07936, 0.3414, 0.09103, 0.3212, 0.1007, 0.3258, 0.7438, 0.02726, 0.7381, 0.02647, 0.74, 0.009277, 0.7449, 0.01, 0.6999, 0.4906, 0.6939, 0.4905, 0.6947, 0.4705, 0.7013, 0.4712, 0.5513, 0.4968, 0.5439, 0.5058, 0.539, 0.5019, 0.546, 0.4929, 0.6305, 0.01731, 0.6228, 0.01634, 0.6247, 0.0001752, 0.6324, 0.001097, 0.7997, 0.04365, 0.7997, 0.0471, 0.793, 0.0471, 0.793, 0.04365, 0.6877, 0.5723, 0.6804, 0.5724, 0.6801, 0.5619, 0.6875, 0.5618, 0.7565, 0.562, 0.7002, 0.5616, 0.6995, 0.5058, 0.7606, 0.4992, 0.3824, 0.6291, 0.3912, 0.6807, 0.3797, 0.682, 0.3711, 0.6317, 0.785, 0.9039, 0.785, 0.947, 0.7783, 0.947, 0.7783, 0.9039, 0.6839, 0.9293, 0.6938, 0.9238, 0.7048, 0.9424, 0.6935, 0.9467, 0.5649, 0.4742, 0.5585, 0.4717, 0.5619, 0.4603, 0.569, 0.4621, 0.6865, 0.4902, 0.6787, 0.4901, 0.6792, 0.4698, 0.6871, 0.4702, 0.7013, 0.4712, 0.6947, 0.4705, 0.7381, 0.02647, 0.7438, 0.02726, 0.569, 0.4621, 0.5619, 0.4603, 0.6228, 0.01634, 0.6305, 0.01731, 0.7751, 0.5628, 0.7919, 0.5635, 0.7918, 0.5742, 0.7749, 0.5739, 0.7303, 0.0255, 0.7222, 0.02461, 0.7237, 0.007911, 0.732, 0.00863, 0.3912, 0.6807, 0.3916, 0.7795, 0.3802, 0.7801, 0.3797, 0.682, 0.6871, 0.4702, 0.6792, 0.4698, 0.7222, 0.02461, 0.7303, 0.0255, 0.7997, 0.004183, 0.7997, 0.04365, 0.793, 0.04365, 0.793, 0.004183, 0.7608, 0.4854, 0.7554, 0.4882, 0.7534, 0.4714, 0.7594, 0.472, 0.791, 0.03492, 0.7857, 0.03394, 0.7882, 0.01573, 0.7926, 0.01647, 0.7594, 0.472, 0.7534, 0.4714, 0.7857, 0.03394, 0.791, 0.03492, 0.7803, 0.5028, 0.7926, 0.504, 0.7925, 0.5084, 0.7778, 0.5076, 0.6875, 0.5618, 0.6801, 0.5619, 0.6786, 0.5061, 0.6863, 0.5061, 0.7783, 0.9039, 0.7783, 0.947, 0.7731, 0.9455, 0.7733, 0.9027, 0.7002, 0.5616, 0.6945, 0.5616, 0.6935, 0.5062, 0.6995, 0.5058, 0.7997, 0.0001752, 0.7997, 0.004183, 0.793, 0.004183, 0.793, 0.0001752, 0.7003, 0.5723, 0.6946, 0.5722, 0.6945, 0.5616, 0.7002, 0.5616, 0.7534, 0.4714, 0.7013, 0.4712, 0.7438, 0.02726, 0.7857, 0.03394, 0.7554, 0.4882, 0.6999, 0.4906, 0.7013, 0.4712, 0.7534, 0.4714, 0.7857, 0.03394, 0.7438, 0.02726, 0.7449, 0.01, 0.7882, 0.01573, 0.7784, 0.6437, 0.7783, 0.9039, 0.7733, 0.9027, 0.7739, 0.6435, 0.7739, 0.6435, 0.7733, 0.9027, 0.7106, 0.8868, 0.7207, 0.6414, 0.7207, 0.6414, 0.7106, 0.8868, 0.6985, 0.8836, 0.7103, 0.641, 0.785, 0.6437, 0.785, 0.9039, 0.7783, 0.9039, 0.7784, 0.6437, 0.7778, 0.5076, 0.7925, 0.5084, 0.7919, 0.5635, 0.7751, 0.5628, 0.3086, 0.5709, 0.3262, 0.574, 0.3229, 0.5851, 0.3065, 0.5815, 0.7563, 0.5735, 0.7003, 0.5723, 0.7002, 0.5616, 0.7565, 0.562, 0.4009, 0.4948, 0.4044, 0.4864, 0.4146, 0.4896, 0.4068, 0.4991, 0.1718, 0.3537, 0.1808, 0.355, 0.1724, 0.4457, 0.1633, 0.4457, 0.3765, 0.5063, 0.3937, 0.5036, 0.3958, 0.5094, 0.3765, 0.5118, 0.04186, 0.4623, 0.0547, 0.474, 0.04967, 0.4783, 0.03788, 0.4673, 0.00301, 0.4405, 0.02311, 0.4506, 0.02007, 0.4562, 0.0001752, 0.4462, 0.3297, 0.5022, 0.3534, 0.5041, 0.3515, 0.5092, 0.3278, 0.5073, 0.1728, 0.4556, 0.1741, 0.4654, 0.1651, 0.4669, 0.1639, 0.4564, 0.7733, 0.9027, 0.7731, 0.9455, 0.7108, 0.9401, 0.7106, 0.8868, 0.3278, 0.5073, 0.3515, 0.5092, 0.3287, 0.5683, 0.3095, 0.5655, 0.06174, 0.4835, 0.06659, 0.4923, 0.05972, 0.4953, 0.05582, 0.487, 0.4068, 0.4991, 0.4529, 0.5084, 0.4512, 0.5196, 0.3958, 0.5094, 0.2155, 0.2115, 0.2911, 0.05637, 0.2991, 0.06009, 0.2236, 0.215, 0.3958, 0.5094, 0.4512, 0.5196, 0.4414, 0.6123, 0.3826, 0.5929, 0.1741, 0.4654, 0.3027, 0.9287, 0.2936, 0.9312, 0.1651, 0.4669, 0.2148, 0.9521, 0.2196, 0.9664, 0.2121, 0.9691, 0.207, 0.9546, 0.7997, 0.05729, 0.793, 0.05729, 0.793, 0.04745, 0.7997, 0.04745, 0.4995, 0.01377, 0.5018, 0.00119, 0.5284, 0.003988, 0.5265, 0.01668, 0.4899, 0.01271, 0.4921, 0.0001752, 0.5018, 0.00119, 0.4995, 0.01377, 0.3027, 0.9287, 0.3062, 0.9409, 0.2971, 0.9435, 0.2936, 0.9312, 0.8068, 0.05729, 0.8068, 0.09393, 0.7971, 0.09393, 0.793, 0.0844, 0.793, 0.05729, 0.7997, 0.05729, 0.4044, 0.4864, 0.4899, 0.01271, 0.4995, 0.01377, 0.4146, 0.4896, 0.06659, 0.4923, 0.2148, 0.9521, 0.207, 0.9546, 0.05972, 0.4953, 0.4146, 0.4896, 0.4995, 0.01377, 0.5265, 0.01668, 0.4546, 0.4973, 0.4443, 0.6963, 0.4598, 0.7692, 0.4087, 0.8044, 0.3971, 0.6821, 0.4413, 0.6408, 0.4443, 0.6963, 0.3971, 0.6821, 0.388, 0.6254, 0.3531, 0.5848, 0.3749, 0.5994, 0.364, 0.6072, 0.3441, 0.5933, 0.3765, 0.5118, 0.3958, 0.5094, 0.3826, 0.5929, 0.3582, 0.5798, 0.1903, 0.2762, 0.2155, 0.2115, 0.2236, 0.215, 0.1988, 0.279, 0.4598, 0.7692, 0.5235, 0.9494, 0.4932, 0.9653, 0.4087, 0.8044, 0.6938, 0.9238, 0.6954, 0.9152, 0.7108, 0.9401, 0.7048, 0.9424, 0.7142, 0.9623, 0.709, 0.9633, 0.7048, 0.9424, 0.7108, 0.9401, 0.344, 0.5738, 0.3402, 0.5791, 0.3262, 0.574, 0.3287, 0.5683, 0.3912, 0.6807, 0.3971, 0.6821, 0.4087, 0.8044, 0.3916, 0.7795, 0.3824, 0.6291, 0.388, 0.6254, 0.3971, 0.6821, 0.3912, 0.6807, 0.7106, 0.8868, 0.7108, 0.9401, 0.6954, 0.9152, 0.6985, 0.8836, 0.4598, 0.7692, 0.4703, 0.7707, 0.5323, 0.9456, 0.5235, 0.9494, 0.4518, 0.6158, 0.4414, 0.6123, 0.4512, 0.5196, 0.4615, 0.5209, 0.4529, 0.5084, 0.4631, 0.51, 0.4615, 0.5209, 0.4512, 0.5196, 0.5265, 0.01668, 0.5367, 0.01782, 0.4648, 0.4991, 0.4546, 0.4973, 0.5284, 0.003988, 0.5386, 0.005099, 0.5367, 0.01782, 0.5265, 0.01668, 0.4518, 0.6437, 0.4413, 0.6408, 0.4414, 0.6123, 0.4518, 0.6158, 0.4703, 0.7707, 0.4598, 0.7692, 0.4443, 0.6963, 0.4549, 0.6991, 0.1768, 0.3275, 0.1903, 0.2762, 0.1988, 0.279, 0.1855, 0.3294, 0.2911, 0.05637, 0.2969, 0.0331, 0.3062, 0.03369, 0.2991, 0.06009, 0.5323, 0.9456, 0.5386, 0.9736, 0.5296, 0.9706, 0.5235, 0.9494, 0.2969, 0.0331, 0.2912, 0.001814, 0.2996, 0.0001752, 0.3062, 0.03369, 0.5386, 0.9736, 0.5126, 0.9998, 0.5061, 0.9929, 0.5296, 0.9706, 0.4932, 0.9653, 0.5235, 0.9494, 0.5296, 0.9706, 0.5061, 0.9929, 0.07389, 0.4885, 0.2227, 0.9496, 0.2148, 0.9521, 0.06659, 0.4923, 0.8068, 0.05729, 0.7997, 0.05729, 0.7997, 0.04745, 0.8068, 0.04745, 0.2227, 0.9496, 0.2274, 0.9637, 0.2196, 0.9664, 0.2148, 0.9521, 0.06852, 0.4792, 0.07389, 0.4885, 0.06659, 0.4923, 0.06174, 0.4835, 0.005982, 0.4344, 0.02642, 0.4445, 0.02311, 0.4506, 0.00301, 0.4405, 0.04626, 0.4565, 0.06058, 0.4688, 0.0547, 0.474, 0.04186, 0.4623, 0.7921, 0.6437, 0.7921, 0.9039, 0.785, 0.9039, 0.785, 0.6437, 0.8068, 0.0001752, 0.8068, 0.004183, 0.7997, 0.004183, 0.7997, 0.0001752, 0.6945, 0.5616, 0.6875, 0.5618, 0.6863, 0.5061, 0.6935, 0.5062, 0.8068, 0.004183, 0.8068, 0.04365, 0.7997, 0.04365, 0.7997, 0.004183, 0.6947, 0.4705, 0.6871, 0.4702, 0.7303, 0.0255, 0.7381, 0.02647, 0.7381, 0.02647, 0.7303, 0.0255, 0.732, 0.00863, 0.74, 0.009277, 0.5765, 0.4641, 0.569, 0.4621, 0.6305, 0.01731, 0.6385, 0.01836, 0.6939, 0.4905, 0.6865, 0.4902, 0.6871, 0.4702, 0.6947, 0.4705, 0.5722, 0.4772, 0.5649, 0.4742, 0.569, 0.4621, 0.5765, 0.4641, 0.7921, 0.9039, 0.7921, 0.947, 0.785, 0.947, 0.785, 0.9039, 0.6946, 0.5722, 0.6877, 0.5723, 0.6875, 0.5618, 0.6945, 0.5616, 0.8068, 0.04365, 0.8068, 0.0471, 0.7997, 0.0471, 0.7997, 0.04365, 0.6385, 0.01836, 0.6305, 0.01731, 0.6324, 0.001097, 0.6405, 0.002048, 0.557, 0.5013, 0.5491, 0.5101, 0.5439, 0.5058, 0.5513, 0.4968, 0.5673, 0.4868, 0.557, 0.5013, 0.5513, 0.4968, 0.5606, 0.483, 0.7606, 0.4992, 0.7778, 0.5076, 0.7751, 0.5628, 0.7565, 0.562, 0.7658, 0.4941, 0.7803, 0.5028, 0.7778, 0.5076, 0.7606, 0.4992, 0.7565, 0.562, 0.7751, 0.5628, 0.7749, 0.5739, 0.7563, 0.5735, 0.5606, 0.483, 0.5513, 0.4968, 0.546, 0.4929, 0.5548, 0.4798, 0.5673, 0.4868, 0.5606, 0.483, 0.5649, 0.4742, 0.5722, 0.4772, 0.6935, 0.5062, 0.6863, 0.5061, 0.6865, 0.4902, 0.6939, 0.4905, 0.7606, 0.4992, 0.6995, 0.5058, 0.6999, 0.4906, 0.7554, 0.4882, 0.7658, 0.4941, 0.7606, 0.4992, 0.7554, 0.4882, 0.7608, 0.4854, 0.6863, 0.5061, 0.6786, 0.5061, 0.6787, 0.4901, 0.6865, 0.4902, 0.5606, 0.483, 0.5548, 0.4798, 0.5585, 0.4717, 0.5649, 0.4742, 0.6995, 0.5058, 0.6935, 0.5062, 0.6939, 0.4905, 0.6999, 0.4906, 0.0386, 0.4515, 0.04626, 0.4565, 0.04186, 0.4623, 0.03495, 0.4572, 0.3826, 0.5929, 0.3749, 0.5994, 0.3531, 0.5848, 0.3582, 0.5798, 0.3668, 0.5099, 0.3765, 0.5118, 0.3582, 0.5798, 0.344, 0.5738, 0.3402, 0.5791, 0.3531, 0.5848, 0.3441, 0.5933, 0.3358, 0.5897, 0.03495, 0.4572, 0.04186, 0.4623, 0.03788, 0.4673, 0.03152, 0.4625, 0.3677, 0.5045, 0.3765, 0.5063, 0.3765, 0.5118, 0.3668, 0.5099, 0.06058, 0.4688, 0.06852, 0.4792, 0.06174, 0.4835, 0.0547, 0.474, 0.4546, 0.4973, 0.4648, 0.4991, 0.4631, 0.51, 0.4529, 0.5084, 0.4146, 0.4896, 0.4546, 0.4973, 0.4529, 0.5084, 0.4068, 0.4991, 0.0547, 0.474, 0.06174, 0.4835, 0.05582, 0.487, 0.04967, 0.4783, 0.1724, 0.4457, 0.1728, 0.4556, 0.1639, 0.4564, 0.1633, 0.4457, 0.3937, 0.5036, 0.4009, 0.4948, 0.4068, 0.4991, 0.3958, 0.5094, 0.7921, 0.947, 0.7921, 0.9737, 0.7851, 0.9737, 0.785, 0.947, 0.3287, 0.5683, 0.3262, 0.574, 0.3086, 0.5709, 0.3095, 0.5655, 0.7731, 0.9455, 0.7734, 0.9723, 0.7142, 0.9623, 0.7108, 0.9401, 0.7783, 0.947, 0.7785, 0.9737, 0.7734, 0.9723, 0.7731, 0.9455, 0.785, 0.947, 0.7851, 0.9737, 0.7785, 0.9737, 0.7783, 0.947, 0.7048, 0.9424, 0.709, 0.9633, 0.698, 0.9658, 0.6935, 0.9467, 0.3534, 0.5041, 0.3677, 0.5045, 0.3668, 0.5099, 0.3515, 0.5092, 0.02311, 0.4506, 0.03495, 0.4572, 0.03152, 0.4625, 0.02007, 0.4562, 0.3262, 0.574, 0.3402, 0.5791, 0.3358, 0.5897, 0.3229, 0.5851, 0.3515, 0.5092, 0.3668, 0.5099, 0.344, 0.5738, 0.3287, 0.5683, 0.02642, 0.4445, 0.0386, 0.4515, 0.03495, 0.4572, 0.02311, 0.4506, 0.3582, 0.5798, 0.3531, 0.5848, 0.3402, 0.5791, 0.344, 0.5738, 0.1718, 0.3537, 0.1768, 0.3275, 0.1855, 0.3294, 0.1808, 0.355, 0.4549, 0.6991, 0.4443, 0.6963, 0.4413, 0.6408, 0.4518, 0.6437, 0.3749, 0.5994, 0.3826, 0.5929, 0.388, 0.6254, 0.3824, 0.6291, 0.4414, 0.6123, 0.4413, 0.6408, 0.388, 0.6254, 0.3826, 0.5929, 0.3749, 0.5994, 0.3824, 0.6291, 0.3711, 0.6317, 0.364, 0.6072])
me_cube_001.materials.append(mat_chairsoborg)
me_cube_001.use_remesh_fix_poles = True
me_cube_001.use_remesh_preserve_attributes = False
me_cube_001.use_mirror_vertex_groups = False
me_cube_001.update()
me_plane = bpy.data.meshes.new('Plane')
me_plane.from_pydata([(1.264, -0.7664, 0.2526), (1.251, 0.616, 0.2436), (0.4789, -1.003, 0.07816), (0.4643, 0.9816, 0.0782), (0.9852, -0.9046, 0.1753), (0.8647, 0.8402, 0.1503), (1.268, 0.1264, 0.2434), (0.4693, 0.2636, 0.07816), (0.8978, 0.213, 0.1502), (1.267, -0.4589, 0.254), (0.4751, -0.5053, 0.07816), (0.9334, -0.4583, 0.15), (-1.264, -0.7664, 0.2526), (-1.251, 0.616, 0.2436), (0.0, -1.016, 0.05), (0.0, 1.066, 0.05), (-0.4789, -1.003, 0.07816), (-0.4643, 0.9816, 0.0782), (-0.9852, -0.9046, 0.1753), (-0.8647, 0.8402, 0.1503), (-1.268, 0.1264, 0.2434), (0.0, 0.3133, 0.05), (-0.4693, 0.2636, 0.07816), (-0.8978, 0.213, 0.1502), (-1.267, -0.4589, 0.254), (0.0, -0.4935, 0.05), (-0.4751, -0.5053, 0.07816), (-0.9334, -0.4583, 0.15), (1.279, -0.767, 0.2047), (1.263, 0.6166, 0.1951), (0.4845, -1.003, 0.02849), (0.4696, 0.9817, 0.02849), (0.9964, -0.9053, 0.1266), (0.8745, 0.8406, 0.1013), (1.281, 0.1266, 0.1951), (0.475, 0.2637, 0.02849), (0.9083, 0.2133, 0.1013), (1.281, -0.4592, 0.2059), (0.4808, -0.5055, 0.02849), (0.9445, -0.4586, 0.1013), (-1.279, -0.767, 0.2047), (-1.263, 0.6166, 0.1951), (0.0, -1.016, 0.0), (0.0, 1.066, 0.0), (-0.4845, -1.003, 0.02849), (-0.4696, 0.9817, 0.02849), (-0.9964, -0.9053, 0.1266), (-0.8745, 0.8406, 0.1013), (-1.281, 0.1266, 0.1951), (0.0, 0.3133, 0.0), (-0.475, 0.2637, 0.02849), (-0.9083, 0.2133, 0.1013), (-1.281, -0.4592, 0.2059), (0.0, -0.4935, 0.0), (-0.4808, -0.5055, 0.02849), (-0.9445, -0.4586, 0.1013)], [], [(8, 6, 1, 5), (21, 7, 3, 15), (7, 8, 5, 3), (10, 11, 8, 7), (25, 10, 7, 21), (11, 9, 6, 8), (4, 0, 9, 11), (14, 2, 10, 25), (2, 4, 11, 10), (23, 19, 13, 20), (21, 15, 17, 22), (22, 17, 19, 23), (26, 22, 23, 27), (25, 21, 22, 26), (27, 23, 20, 24), (18, 27, 24, 12), (14, 25, 26, 16), (16, 26, 27, 18), (36, 33, 29, 34), (49, 43, 31, 35), (35, 31, 33, 36), (38, 35, 36, 39), (53, 49, 35, 38), (39, 36, 34, 37), (32, 39, 37, 28), (42, 53, 38, 30), (30, 38, 39, 32), (51, 48, 41, 47), (49, 50, 45, 43), (50, 51, 47, 45), (54, 55, 51, 50), (53, 54, 50, 49), (55, 52, 48, 51), (46, 40, 52, 55), (42, 44, 54, 53), (44, 46, 55, 54), (0, 4, 32, 28), (1, 6, 34, 29), (15, 3, 31, 43), (2, 14, 42, 30), (3, 5, 33, 31), (4, 2, 30, 32), (5, 1, 29, 33), (6, 9, 37, 34), (9, 0, 28, 37), (18, 12, 40, 46), (20, 13, 41, 48), (17, 15, 43, 45), (14, 16, 44, 42), (19, 17, 45, 47), (16, 18, 46, 44), (13, 19, 47, 41), (24, 20, 48, 52), (12, 24, 52, 40)])
me_plane.polygons.foreach_set('use_smooth', [True] * 54)
_k = {(0, 4): 1.0, (1, 6): 1.0, (3, 15): 1.0, (2, 14): 1.0, (3, 5): 1.0, (2, 4): 1.0, (1, 5): 1.0, (6, 9): 1.0, (0, 9): 1.0, (12, 18): 1.0, (13, 20): 1.0, (15, 17): 1.0, (14, 16): 1.0, (17, 19): 1.0, (16, 18): 1.0, (13, 19): 1.0, (20, 24): 1.0, (12, 24): 1.0, (28, 32): 1.0, (29, 34): 1.0, (31, 43): 1.0, (30, 42): 1.0, (31, 33): 1.0, (30, 32): 1.0, (29, 33): 1.0, (34, 37): 1.0, (28, 37): 1.0, (40, 46): 1.0, (41, 48): 1.0, (43, 45): 1.0, (42, 44): 1.0, (45, 47): 1.0, (44, 46): 1.0, (41, 47): 1.0, (48, 52): 1.0, (40, 52): 1.0}
me_plane.attributes.new('crease_edge', 'FLOAT', 'EDGE').data.foreach_set('value', [_k.get((min(e.vertices), max(e.vertices)), 0.0) for e in me_plane.edges])
_uv = me_plane.uv_layers.new(name='UVMap')
_uv.uv.foreach_set('vector', [0.4294, 0.4229, 0.4781, 0.4116, 0.4762, 0.4742, 0.4256, 0.503, 0.3139, 0.4362, 0.3739, 0.4296, 0.3737, 0.5213, 0.3143, 0.5324, 0.3739, 0.4296, 0.4294, 0.4229, 0.4256, 0.503, 0.3737, 0.5213, 0.3742, 0.3313, 0.4335, 0.3371, 0.4294, 0.4229, 0.3739, 0.4296, 0.3135, 0.3331, 0.3742, 0.3313, 0.3739, 0.4296, 0.3139, 0.4362, 0.4335, 0.3371, 0.4781, 0.3368, 0.4781, 0.4116, 0.4294, 0.4229, 0.4404, 0.2801, 0.4775, 0.2975, 0.4781, 0.3368, 0.4335, 0.3371, 0.3132, 0.2663, 0.3745, 0.2677, 0.3742, 0.3313, 0.3135, 0.3331, 0.3745, 0.2677, 0.4404, 0.2801, 0.4335, 0.3371, 0.3742, 0.3313, 0.1982, 0.4238, 0.2027, 0.504, 0.1519, 0.4756, 0.1494, 0.413, 0.3139, 0.4362, 0.3143, 0.5324, 0.2548, 0.5218, 0.2538, 0.4301, 0.2538, 0.4301, 0.2548, 0.5218, 0.2027, 0.504, 0.1982, 0.4238, 0.2526, 0.3318, 0.2538, 0.4301, 0.1982, 0.4238, 0.1934, 0.3381, 0.3135, 0.3331, 0.3139, 0.4362, 0.2538, 0.4301, 0.2526, 0.3318, 0.1934, 0.3381, 0.1982, 0.4238, 0.1494, 0.413, 0.1488, 0.3382, 0.1861, 0.2811, 0.1934, 0.3381, 0.1488, 0.3382, 0.1491, 0.2989, 0.3132, 0.2663, 0.3135, 0.3331, 0.2526, 0.3318, 0.2519, 0.2682, 0.2519, 0.2682, 0.2526, 0.3318, 0.1934, 0.3381, 0.1861, 0.2811, 0.4327, 0.1098, 0.4289, 0.02962, 0.4798, 0.05852, 0.4817, 0.1211, 0.3158, 0.09634, 0.3164, 9.789e-05, 0.3765, 0.01128, 0.3766, 0.103, 0.3766, 0.103, 0.3765, 0.01128, 0.4289, 0.02962, 0.4327, 0.1098, 0.3768, 0.2013, 0.3766, 0.103, 0.4327, 0.1098, 0.4367, 0.1956, 0.3152, 0.1994, 0.3158, 0.09634, 0.3766, 0.103, 0.3768, 0.2013, 0.4367, 0.1956, 0.4327, 0.1098, 0.4817, 0.1211, 0.4817, 0.196, 0.4435, 0.2528, 0.4367, 0.1956, 0.4817, 0.196, 0.4811, 0.2354, 0.3148, 0.2662, 0.3152, 0.1994, 0.3768, 0.2013, 0.3769, 0.2649, 0.3769, 0.2649, 0.3768, 0.2013, 0.4367, 0.1956, 0.4435, 0.2528, 0.1988, 0.1084, 0.1497, 0.1192, 0.1523, 0.05659, 0.2036, 0.0283, 0.3158, 0.09634, 0.255, 0.1023, 0.2562, 0.01057, 0.3164, 9.789e-05, 0.255, 0.1023, 0.1988, 0.1084, 0.2036, 0.0283, 0.2562, 0.01057, 0.2537, 0.2006, 0.1938, 0.1942, 0.1988, 0.1084, 0.255, 0.1023, 0.3152, 0.1994, 0.2537, 0.2006, 0.255, 0.1023, 0.3158, 0.09634, 0.1938, 0.1942, 0.1488, 0.1941, 0.1497, 0.1192, 0.1988, 0.1084, 0.1863, 0.2513, 0.149, 0.2334, 0.1488, 0.1941, 0.1938, 0.1942, 0.3148, 0.2662, 0.2528, 0.2642, 0.2537, 0.2006, 0.3152, 0.1994, 0.2528, 0.2642, 0.1863, 0.2513, 0.1938, 0.1942, 0.2537, 0.2006, 0.06533, 0.4224, 0.06533, 0.4505, 0.05394, 0.4505, 0.05394, 0.4224, 0.06533, 0.2925, 0.06533, 0.3391, 0.05394, 0.3391, 0.05394, 0.2925, 0.06533, 0.1946, 0.06533, 0.2299, 0.05394, 0.2299, 0.05394, 0.1946, 0.06533, 0.485, 0.06533, 0.5203, 0.05394, 0.5203, 0.05394, 0.485, 0.06533, 0.2299, 0.06533, 0.2644, 0.05394, 0.2644, 0.05394, 0.2299, 0.06533, 0.4505, 0.06533, 0.485, 0.05394, 0.485, 0.05394, 0.4505, 0.06533, 0.2644, 0.06533, 0.2925, 0.05394, 0.2925, 0.05394, 0.2644, 0.06533, 0.3391, 0.06533, 0.3904, 0.05394, 0.3904, 0.05394, 0.3391, 0.06533, 0.3904, 0.06533, 0.4224, 0.05394, 0.4224, 0.05394, 0.3904, 0.06533, 0.59, 0.06533, 0.6181, 0.05394, 0.6181, 0.05394, 0.59, 0.06533, 0.7014, 0.06533, 0.748, 0.05394, 0.748, 0.05394, 0.7014, 0.06533, 0.8106, 0.06533, 0.8459, 0.05394, 0.8459, 0.05394, 0.8106, 0.06533, 0.5203, 0.06533, 0.5556, 0.05394, 0.5556, 0.05394, 0.5203, 0.06533, 0.7761, 0.06533, 0.8106, 0.05394, 0.8106, 0.05394, 0.7761, 0.06533, 0.5556, 0.06533, 0.59, 0.05394, 0.59, 0.05394, 0.5556, 0.06533, 0.748, 0.06533, 0.7761, 0.05394, 0.7761, 0.05394, 0.748, 0.06533, 0.6501, 0.06533, 0.7014, 0.05394, 0.7014, 0.05394, 0.6501, 0.06533, 0.6181, 0.06533, 0.6501, 0.05394, 0.6501, 0.05394, 0.6181])
me_plane.materials.append(mat_chairsoborg)
me_plane.use_remesh_fix_poles = True
me_plane.use_remesh_preserve_attributes = False
me_plane.use_mirror_vertex_groups = False
me_plane.update()
me_plane_001 = bpy.data.meshes.new('Plane.001')
me_plane_001.from_pydata([(1.098, -0.7295, 0.3589), (1.106, 0.5099, 0.4037), (0.409, -0.8995, 0.07531), (0.3961, 0.5684, 0.06043), (0.8939, -0.8395, 0.2717), (0.749, 0.5713, 0.2608), (1.209, 0.0954, 0.4635), (0.4224, 0.237, 0.0751), (0.8024, 0.1885, 0.137), (1.136, -0.3605, 0.3916), (0.4285, -0.4564, 0.07524), (0.8354, -0.4132, 0.1372), (-1.098, -0.7295, 0.3589), (-1.106, 0.5099, 0.4037), (0.0, -0.9135, 0.05032), (0.0, 0.5678, 0.03193), (-0.409, -0.8995, 0.07531), (-0.3961, 0.5684, 0.06043), (-0.8939, -0.8395, 0.2717), (-0.749, 0.5713, 0.2608), (-1.209, 0.0954, 0.4635), (0.0, 0.2853, 0.04998), (-0.4224, 0.237, 0.0751), (-0.8024, 0.1885, 0.137), (-1.136, -0.3605, 0.3916), (0.0, -0.4473, 0.05), (-0.4285, -0.4564, 0.07524), (-0.8354, -0.4132, 0.1372), (1.126, -0.7339, 0.3183), (1.133, 0.5184, 0.3625), (0.4174, -0.9027, 0.02613), (0.4061, 0.5715, 0.01153), (0.9156, -0.8451, 0.2271), (0.7709, 0.5801, 0.2167), (1.239, 0.09986, 0.4236), (0.4306, 0.239, 0.02582), (0.8233, 0.1933, 0.0918), (1.167, -0.3615, 0.352), (0.4358, -0.4582, 0.02582), (0.8561, -0.4157, 0.0918), (-1.126, -0.7339, 0.3183), (-1.133, 0.5184, 0.3625), (0.0, -0.9136, 0.0003215), (0.0, 0.5653, -0.01801), (-0.4174, -0.9027, 0.02613), (-0.4061, 0.5715, 0.01153), (-0.9156, -0.8451, 0.2271), (-0.7709, 0.5801, 0.2167), (-1.239, 0.09986, 0.4236), (0.0, 0.284, 0.0), (-0.4306, 0.239, 0.02582), (-0.8233, 0.1933, 0.0918), (-1.167, -0.3615, 0.352), (0.0, -0.4473, 0.0), (-0.4358, -0.4582, 0.02582), (-0.8561, -0.4157, 0.0918)], [], [(8, 6, 1, 5), (21, 7, 3, 15), (7, 8, 5, 3), (10, 11, 8, 7), (25, 10, 7, 21), (11, 9, 6, 8), (4, 0, 9, 11), (14, 2, 10, 25), (2, 4, 11, 10), (23, 19, 13, 20), (21, 15, 17, 22), (22, 17, 19, 23), (26, 22, 23, 27), (25, 21, 22, 26), (27, 23, 20, 24), (18, 27, 24, 12), (14, 25, 26, 16), (16, 26, 27, 18), (36, 33, 29, 34), (49, 43, 31, 35), (35, 31, 33, 36), (38, 35, 36, 39), (53, 49, 35, 38), (39, 36, 34, 37), (32, 39, 37, 28), (42, 53, 38, 30), (30, 38, 39, 32), (51, 48, 41, 47), (49, 50, 45, 43), (50, 51, 47, 45), (54, 55, 51, 50), (53, 54, 50, 49), (55, 52, 48, 51), (46, 40, 52, 55), (42, 44, 54, 53), (44, 46, 55, 54), (0, 4, 32, 28), (1, 6, 34, 29), (15, 3, 31, 43), (2, 14, 42, 30), (3, 5, 33, 31), (4, 2, 30, 32), (5, 1, 29, 33), (6, 9, 37, 34), (9, 0, 28, 37), (18, 12, 40, 46), (20, 13, 41, 48), (17, 15, 43, 45), (14, 16, 44, 42), (19, 17, 45, 47), (16, 18, 46, 44), (13, 19, 47, 41), (24, 20, 48, 52), (12, 24, 52, 40)])
me_plane_001.polygons.foreach_set('use_smooth', [True] * 54)
_k = {(0, 4): 1.0, (1, 6): 1.0, (3, 15): 1.0, (2, 14): 1.0, (3, 5): 1.0, (2, 4): 1.0, (1, 5): 1.0, (6, 9): 1.0, (0, 9): 1.0, (12, 18): 1.0, (13, 20): 1.0, (15, 17): 1.0, (14, 16): 1.0, (17, 19): 1.0, (16, 18): 1.0, (13, 19): 1.0, (20, 24): 1.0, (12, 24): 1.0, (28, 32): 1.0, (29, 34): 1.0, (31, 43): 1.0, (30, 42): 1.0, (31, 33): 1.0, (30, 32): 1.0, (29, 33): 1.0, (34, 37): 1.0, (28, 37): 1.0, (40, 46): 1.0, (41, 48): 1.0, (43, 45): 1.0, (42, 44): 1.0, (45, 47): 1.0, (44, 46): 1.0, (41, 47): 1.0, (48, 52): 1.0, (40, 52): 1.0}
me_plane_001.attributes.new('crease_edge', 'FLOAT', 'EDGE').data.foreach_set('value', [_k.get((min(e.vertices), max(e.vertices)), 0.0) for e in me_plane_001.edges])
_uv = me_plane_001.uv_layers.new(name='UVMap')
_uv.uv.foreach_set('vector', [0.1575, 0.2615, 0.02242, 0.283, 0.05632, 0.1746, 0.1573, 0.157, 0.3683, 0.2299, 0.2566, 0.244, 0.2632, 0.1567, 0.3673, 0.1554, 0.2566, 0.244, 0.1575, 0.2615, 0.1573, 0.157, 0.2632, 0.1567, 0.2587, 0.4266, 0.1514, 0.4147, 0.1575, 0.2615, 0.2566, 0.244, 0.3711, 0.4227, 0.2587, 0.4266, 0.2566, 0.244, 0.3683, 0.2299, 0.1514, 0.4147, 0.04845, 0.4036, 0.02242, 0.283, 0.1575, 0.2615, 0.1267, 0.5294, 0.06642, 0.5017, 0.04845, 0.4036, 0.1514, 0.4147, 0.3728, 0.5453, 0.265, 0.5432, 0.2587, 0.4266, 0.3711, 0.4227, 0.265, 0.5432, 0.1267, 0.5294, 0.1514, 0.4147, 0.2587, 0.4266, 0.58, 0.2555, 0.5772, 0.1511, 0.6787, 0.1659, 0.7156, 0.2733, 0.3683, 0.2299, 0.3673, 0.1554, 0.4714, 0.1538, 0.4804, 0.2409, 0.4804, 0.2409, 0.4714, 0.1538, 0.5772, 0.1511, 0.58, 0.2555, 0.4835, 0.4235, 0.4804, 0.2409, 0.58, 0.2555, 0.5904, 0.4085, 0.3711, 0.4227, 0.3683, 0.2299, 0.4804, 0.2409, 0.4835, 0.4235, 0.5904, 0.4085, 0.58, 0.2555, 0.7156, 0.2733, 0.693, 0.3945, 0.6183, 0.5225, 0.5904, 0.4085, 0.693, 0.3945, 0.6778, 0.4931, 0.3728, 0.5453, 0.3711, 0.4227, 0.4835, 0.4235, 0.4804, 0.5401, 0.4804, 0.5401, 0.4835, 0.4235, 0.5904, 0.4085, 0.6183, 0.5225, 0.5994, 0.648, 0.597, 0.5425, 0.7, 0.5573, 0.7377, 0.6658, 0.3822, 0.624, 0.3811, 0.5498, 0.4879, 0.5467, 0.4964, 0.6341, 0.4964, 0.6341, 0.4879, 0.5467, 0.597, 0.5425, 0.5994, 0.648, 0.4993, 0.8177, 0.4964, 0.6341, 0.5994, 0.648, 0.6098, 0.8028, 0.3849, 0.8165, 0.3822, 0.624, 0.4964, 0.6341, 0.4993, 0.8177, 0.6098, 0.8028, 0.5994, 0.648, 0.7377, 0.6658, 0.7153, 0.7885, 0.638, 0.9177, 0.6098, 0.8028, 0.7153, 0.7885, 0.6997, 0.888, 0.3866, 0.9391, 0.3849, 0.8165, 0.4993, 0.8177, 0.4965, 0.9347, 0.4965, 0.9347, 0.4993, 0.8177, 0.6098, 0.8028, 0.638, 0.9177, 0.1657, 0.6541, 0.02795, 0.6758, 0.06261, 0.5663, 0.1651, 0.5486, 0.3822, 0.624, 0.2683, 0.6373, 0.2743, 0.5497, 0.3811, 0.5498, 0.2683, 0.6373, 0.1657, 0.6541, 0.1651, 0.5486, 0.2743, 0.5497, 0.2706, 0.8209, 0.1597, 0.8092, 0.1657, 0.6541, 0.2683, 0.6373, 0.3849, 0.8165, 0.2706, 0.8209, 0.2683, 0.6373, 0.3822, 0.624, 0.1597, 0.8092, 0.05378, 0.7978, 0.02795, 0.6758, 0.1657, 0.6541, 0.1347, 0.9247, 0.07224, 0.8968, 0.05378, 0.7978, 0.1597, 0.8092, 0.3866, 0.9391, 0.2767, 0.9378, 0.2706, 0.8209, 0.3849, 0.8165, 0.2767, 0.9378, 0.1347, 0.9247, 0.1597, 0.8092, 0.2706, 0.8209, 0.9197, 0.1718, 0.9197, 0.2315, 0.9067, 0.2315, 0.9067, 0.1718, 0.7996, 0.553, 0.7996, 0.597, 0.7865, 0.597, 0.7865, 0.553, 0.8066, 0.3592, 0.8066, 0.4209, 0.7935, 0.4209, 0.7935, 0.3592, 0.9197, 0.298, 0.9197, 0.3613, 0.9067, 0.3613, 0.9067, 0.298, 0.8066, 0.4209, 0.8066, 0.4856, 0.7935, 0.4856, 0.7935, 0.4209, 0.9197, 0.2315, 0.9197, 0.298, 0.9067, 0.298, 0.9067, 0.2315, 0.8066, 0.4856, 0.8066, 0.5438, 0.7935, 0.5438, 0.7935, 0.4856, 0.7996, 0.597, 0.7996, 0.6686, 0.7865, 0.6686, 0.7865, 0.597, 0.7996, 0.6686, 0.7996, 0.7189, 0.7865, 0.7189, 0.7865, 0.6686, 0.9197, 0.4912, 0.9197, 0.5509, 0.9067, 0.5509, 0.9067, 0.4912, 0.8137, 0.6595, 0.8137, 0.7036, 0.8007, 0.7036, 0.8007, 0.6595, 0.8066, 0.2975, 0.8066, 0.3592, 0.7935, 0.3592, 0.7935, 0.2975, 0.9197, 0.3613, 0.9197, 0.4247, 0.9067, 0.4247, 0.9067, 0.3613, 0.8066, 0.2329, 0.8066, 0.2975, 0.7935, 0.2975, 0.7935, 0.2329, 0.9197, 0.4247, 0.9197, 0.4912, 0.9067, 0.4912, 0.9067, 0.4247, 0.8066, 0.1747, 0.8066, 0.2329, 0.7935, 0.2329, 0.7935, 0.1747, 0.8137, 0.588, 0.8137, 0.6595, 0.8007, 0.6595, 0.8007, 0.588, 0.8137, 0.5376, 0.8137, 0.588, 0.8007, 0.588, 0.8007, 0.5376])
me_plane_001.materials.append(mat_chairsoborg)
me_plane_001.use_remesh_fix_poles = True
me_plane_001.use_remesh_preserve_attributes = False
me_plane_001.use_mirror_vertex_groups = False
me_plane_001.update()
me_cube = bpy.data.meshes.new('Cube')
me_cube.from_pydata([(0.5305, -0.02484, 0.1096), (0.554, 0.08472, -0.1126), (0.554, -0.04154, -0.1027), (0.5305, 0.1014, 0.0997), (0.9876, -0.04681, -0.1697), (0.9295, -0.01992, 0.1721), (0.9876, 0.07945, -0.1796), (0.9295, 0.1063, 0.1622), (0.5334, 0.09935, 0.07338), (0.5334, -0.02691, 0.08331), (0.9357, 0.1033, 0.1239), (0.9357, -0.02293, 0.1339), (0.5491, 0.08815, -0.0691), (0.5491, -0.03811, -0.05916), (0.9772, 0.08443, -0.1164), (0.9772, -0.04183, -0.1064), (-0.5305, -0.02484, 0.1096), (-0.554, 0.08472, -0.1126), (-0.554, -0.04154, -0.1027), (-0.5305, 0.1014, 0.0997), (-0.9876, -0.04681, -0.1697), (-0.9295, -0.01992, 0.1721), (-0.9876, 0.07945, -0.1796), (-0.9295, 0.1063, 0.1622), (0.0, 0.08628, -0.09286), (0.0, 0.1014, 0.0997), (0.0, -0.03998, -0.08293), (0.0, -0.02484, 0.1096), (-0.5334, 0.09935, 0.07338), (-0.5334, -0.02691, 0.08331), (-0.9357, 0.1033, 0.1239), (-0.9357, -0.02293, 0.1339), (0.0, -0.0268, 0.08463), (0.0, 0.09946, 0.0747), (-0.5491, 0.08815, -0.0691), (-0.5491, -0.03811, -0.05916), (-0.9772, 0.08443, -0.1164), (-0.9772, -0.04183, -0.1064), (0.0, -0.03673, -0.04157), (0.0, 0.08953, -0.0515)], [], [(33, 25, 3, 8), (8, 3, 7, 10), (10, 7, 5, 11), (24, 1, 2, 26), (1, 6, 4, 2), (7, 3, 0, 5), (3, 25, 27, 0), (15, 11, 9, 13), (9, 0, 27, 32), (11, 5, 0, 9), (13, 9, 32, 38), (14, 10, 11, 15), (12, 8, 10, 14), (39, 33, 8, 12), (24, 39, 12, 1), (1, 12, 14, 6), (6, 14, 15, 4), (2, 13, 38, 26), (4, 15, 13, 2), (33, 28, 19, 25), (28, 30, 23, 19), (30, 31, 21, 23), (24, 26, 18, 17), (17, 18, 20, 22), (23, 21, 16, 19), (19, 16, 27, 25), (37, 35, 29, 31), (29, 32, 27, 16), (31, 29, 16, 21), (35, 38, 32, 29), (36, 37, 31, 30), (34, 36, 30, 28), (39, 34, 28, 33), (24, 17, 34, 39), (17, 22, 36, 34), (22, 20, 37, 36), (18, 26, 38, 35), (20, 18, 35, 37)])
me_cube.polygons.foreach_set('use_smooth', [True] * 38)
_k = {(6, 14): 1.0, (4, 6): 1.0, (5, 7): 1.0, (4, 15): 1.0, (7, 10): 1.0, (5, 11): 1.0, (10, 14): 1.0, (11, 15): 1.0, (22, 36): 1.0, (20, 22): 1.0, (21, 23): 1.0, (20, 37): 1.0, (23, 30): 1.0, (21, 31): 1.0, (30, 36): 1.0, (31, 37): 1.0}
me_cube.attributes.new('crease_edge', 'FLOAT', 'EDGE').data.foreach_set('value', [_k.get((min(e.vertices), max(e.vertices)), 0.0) for e in me_cube.edges])
_uv = me_cube.uv_layers.new(name='UVMap')
_uv.uv.foreach_set('vector', [0.1652, 0.5, 0.1779, 0.5, 0.1732, 0.776, 0.1594, 0.7763, 0.1594, 0.7763, 0.1732, 0.776, 0.1715, 0.984, 0.1518, 0.984, 0.5243, 0.3344, 0.5243, 0.3541, 0.4598, 0.3541, 0.4598, 0.3344, 0.4039, 0.5, 0.4166, 0.7765, 0.3532, 0.7844, 0.3396, 0.5, 0.4166, 0.7765, 0.4596, 0.9872, 0.3997, 0.9999, 0.3532, 0.7844, 0.1715, 0.984, 0.1732, 0.776, 0.2414, 0.7779, 0.232, 0.9853, 0.1732, 0.776, 0.1779, 0.5, 0.2409, 0.5, 0.2414, 0.7779, 0.3684, 0.9968, 0.2516, 0.9863, 0.2553, 0.7786, 0.3308, 0.7828, 0.2553, 0.7786, 0.2414, 0.7779, 0.2409, 0.5, 0.2536, 0.5, 0.2516, 0.9863, 0.232, 0.9853, 0.2414, 0.7779, 0.2553, 0.7786, 0.3308, 0.7828, 0.2553, 0.7786, 0.2536, 0.5, 0.3184, 0.5, 0.5243, 0.2099, 0.5243, 0.3344, 0.4598, 0.3344, 0.4598, 0.2099, 0.0849, 0.7775, 0.1594, 0.7763, 0.1518, 0.984, 0.03212, 0.987, 0.1012, 0.5, 0.1652, 0.5, 0.1594, 0.7763, 0.0849, 0.7775, 0.08026, 0.5, 0.1012, 0.5, 0.0849, 0.7775, 0.06273, 0.7781, 0.06273, 0.7781, 0.0849, 0.7775, 0.03212, 0.987, 8.914e-05, 0.9878, 0.5243, 0.1772, 0.5243, 0.2099, 0.4598, 0.2099, 0.4598, 0.1772, 0.3532, 0.7844, 0.3308, 0.7828, 0.3184, 0.5, 0.3396, 0.5, 0.3997, 0.9999, 0.3684, 0.9968, 0.3308, 0.7828, 0.3532, 0.7844, 0.1652, 0.5, 0.1594, 0.2237, 0.1732, 0.224, 0.1779, 0.5, 0.1594, 0.2237, 0.1518, 0.01597, 0.1715, 0.01595, 0.1732, 0.224, 0.5243, 0.01986, 0.4598, 0.01986, 0.4598, 8.914e-05, 0.5243, 8.916e-05, 0.4039, 0.5, 0.3396, 0.5, 0.3532, 0.2156, 0.4166, 0.2235, 0.4166, 0.2235, 0.3532, 0.2156, 0.3997, 8.914e-05, 0.4596, 0.01275, 0.1715, 0.01595, 0.232, 0.01468, 0.2414, 0.2221, 0.1732, 0.224, 0.1732, 0.224, 0.2414, 0.2221, 0.2409, 0.5, 0.1779, 0.5, 0.3684, 0.00324, 0.3308, 0.2172, 0.2553, 0.2214, 0.2516, 0.01366, 0.2553, 0.2214, 0.2536, 0.5, 0.2409, 0.5, 0.2414, 0.2221, 0.2516, 0.01366, 0.2553, 0.2214, 0.2414, 0.2221, 0.232, 0.01468, 0.3308, 0.2172, 0.3184, 0.5, 0.2536, 0.5, 0.2553, 0.2214, 0.5243, 0.1443, 0.4598, 0.1443, 0.4598, 0.01986, 0.5243, 0.01986, 0.0849, 0.2225, 0.03212, 0.01302, 0.1518, 0.01597, 0.1594, 0.2237, 0.1012, 0.5, 0.0849, 0.2225, 0.1594, 0.2237, 0.1652, 0.5, 0.08026, 0.5, 0.06273, 0.2219, 0.0849, 0.2225, 0.1012, 0.5, 0.06273, 0.2219, 9.052e-05, 0.01221, 0.03212, 0.01302, 0.0849, 0.2225, 0.5243, 0.177, 0.4598, 0.177, 0.4598, 0.1443, 0.5243, 0.1443, 0.3532, 0.2156, 0.3396, 0.5, 0.3184, 0.5, 0.3308, 0.2172, 0.3997, 8.914e-05, 0.3532, 0.2156, 0.3308, 0.2172, 0.3684, 0.00324])
me_cube.materials.append(mat_chairsoborg)
me_cube.use_remesh_fix_poles = True
me_cube.use_remesh_preserve_attributes = False
me_cube.use_mirror_vertex_groups = False
me_cube.update()
me_cube_002 = bpy.data.meshes.new('Cube.002')
me_cube_002.from_pydata([(0.5336, -0.02484, 0.1096), (0.5573, 0.08472, -0.1126), (0.5573, -0.04154, -0.1027), (0.5336, 0.1014, 0.0997), (0.9935, -0.04681, -0.1697), (0.9351, -0.01992, 0.1721), (0.9935, 0.07945, -0.1796), (0.9351, 0.1063, 0.1622), (0.0, 0.08628, -0.09286), (0.0, 0.1014, 0.0997), (0.0, -0.03998, -0.08293), (0.0, -0.02484, 0.1096), (0.5366, 0.09935, 0.07338), (0.5366, -0.02691, 0.08331), (0.9414, 0.1033, 0.1239), (0.9414, -0.02293, 0.1339), (0.0, -0.0268, 0.08463), (0.0, 0.09946, 0.0747), (0.5524, 0.08815, -0.0691), (0.5524, -0.03811, -0.05916), (0.9831, 0.08443, -0.1164), (0.9831, -0.04183, -0.1064), (0.0, -0.03673, -0.04157), (0.0, 0.08953, -0.0515)], [], [(17, 9, 3, 12), (12, 3, 7, 14), (14, 7, 5, 15), (8, 1, 2, 10), (1, 6, 4, 2), (7, 3, 0, 5), (3, 9, 11, 0), (21, 15, 13, 19), (13, 0, 11, 16), (15, 5, 0, 13), (19, 13, 16, 22), (20, 14, 15, 21), (18, 12, 14, 20), (23, 17, 12, 18), (8, 23, 18, 1), (1, 18, 20, 6), (6, 20, 21, 4), (2, 19, 22, 10), (4, 21, 19, 2)])
me_cube_002.polygons.foreach_set('use_smooth', [True] * 19)
_k = {(6, 20): 1.0, (4, 6): 1.0, (5, 7): 1.0, (4, 21): 1.0, (7, 14): 1.0, (5, 15): 1.0, (14, 20): 1.0, (15, 21): 1.0}
me_cube_002.attributes.new('crease_edge', 'FLOAT', 'EDGE').data.foreach_set('value', [_k.get((min(e.vertices), max(e.vertices)), 0.0) for e in me_cube_002.edges])
_uv = me_cube_002.uv_layers.new(name='UVMap')
_uv.uv.foreach_set('vector', [0.3314, 0.04859, 0.3535, 0.04838, 0.3582, 0.5314, 0.334, 0.5325, 0.334, 0.5325, 0.3582, 0.5314, 0.3665, 0.899, 0.3317, 0.9, 0.601, 1.028, 0.5661, 1.028, 0.5661, 0.9148, 0.601, 0.9148, 0.745, 0.02855, 0.7889, 0.5171, 0.6768, 0.5355, 0.6334, 0.03857, 0.7889, 0.5171, 0.878, 0.8885, 0.7722, 0.9146, 0.6768, 0.5355, 0.3665, 0.899, 0.3582, 0.5314, 0.4789, 0.531, 0.4738, 0.898, 0.3582, 0.5314, 0.3535, 0.04838, 0.4623, 0.0457, 0.4789, 0.531, 0.7166, 0.9108, 0.5085, 0.8987, 0.5032, 0.5315, 0.637, 0.534, 0.5032, 0.5315, 0.4789, 0.531, 0.4623, 0.0457, 0.4845, 0.04491, 0.5085, 0.8987, 0.4738, 0.898, 0.4789, 0.531, 0.5032, 0.5315, 0.637, 0.534, 0.5032, 0.5315, 0.4845, 0.04491, 0.5963, 0.04046, 0.8203, 1.028, 0.601, 1.028, 0.601, 0.9148, 0.8203, 0.9148, 0.2025, 0.5384, 0.334, 0.5325, 0.3317, 0.9, 0.1201, 0.9115, 0.2195, 0.04905, 0.3314, 0.04859, 0.334, 0.5325, 0.2025, 0.5384, 0.1826, 0.04894, 0.2195, 0.04905, 0.2025, 0.5384, 0.1633, 0.5405, 0.1633, 0.5405, 0.2025, 0.5384, 0.1201, 0.9115, 0.06346, 0.9146, 0.878, 1.028, 0.8203, 1.028, 0.8203, 0.9148, 0.878, 0.9148, 0.6768, 0.5355, 0.637, 0.534, 0.5963, 0.04046, 0.6334, 0.03857, 0.7722, 0.9146, 0.7166, 0.9108, 0.637, 0.534, 0.6768, 0.5355])
me_cube_002.materials.append(mat_chairsoborg)
me_cube_002.use_remesh_fix_poles = True
me_cube_002.use_remesh_preserve_attributes = False
me_cube_002.use_mirror_vertex_groups = False
me_cube_002.update()

# ---- objects
ob_camera = bpy.data.objects.new('Camera', cam_camera_002)
ob_point = bpy.data.objects.new('Point', light_point)
ob_plane = bpy.data.objects.new('Plane', me_plane_002)
ob_point_001 = bpy.data.objects.new('Point.001', light_point_001)
ob_empty = bpy.data.objects.new('Empty', None)
ob_chairsoborg = bpy.data.objects.new('ChairSoborg', me_cube_001)
ob_seat = bpy.data.objects.new('Seat', me_plane)
ob_back = bpy.data.objects.new('Back', me_plane_001)
ob_slat1 = bpy.data.objects.new('Slat1', me_cube)
ob_slat2 = bpy.data.objects.new('Slat2', me_cube_002)

# ---- transforms, parenting, visibility, modifiers, constraints
ob_camera.parent = ob_empty
ob_camera.matrix_parent_inverse = Matrix(((1.0, -0.0, 0.0, 0.263), (-0.0, 1.0, -0.0, -0.006766), (0.0, 0.0, 1.0, -0.4218), (-0.0, 0.0, -0.0, 1.0)))
ob_camera.location = (-0.2274, -3.502, 1.066)
ob_camera.rotation_euler = (1.571, -0.0, 0.0)
ob_camera.scale = (1.0, 1.0, 1.0)
ob_camera.lineart.crease_threshold = 0.0
ob_point.location = (-1.207, -0.005434, 0.88)
ob_point.lineart.crease_threshold = 0.0
ob_plane.location = (0.0, 0.0, 0.0)
ob_plane.scale = (3.516, 4.173, 2.563)
ob_plane.lineart.crease_threshold = 0.0
_m = ob_plane.modifiers.new('Bevel', 'BEVEL')
_m.width = 0.27
_m.width_pct = 0.27
_m.segments = 10
_m.limit_method = 'NONE'
ob_point_001.location = (1.366, -3.168e-08, 0.7246)
ob_point_001.lineart.crease_threshold = 0.0
ob_empty.location = (-0.263, 0.006766, 0.4218)
ob_empty.rotation_euler = (0.0, -0.0, -0.3527)
ob_empty.lineart.crease_threshold = 0.0
ob_chairsoborg.location = (0.0, 0.0, 0.0)
ob_chairsoborg.rotation_euler = (0.0, -0.1661, -0.3747)
ob_chairsoborg.scale = (0.1959, 0.1959, 0.1959)
ob_chairsoborg.lineart.crease_threshold = 0.0
_m = ob_chairsoborg.modifiers.new('Subdivision', 'SUBSURF')
_m.uv_smooth = 'PRESERVE_CORNERS'
_m.levels = 4
_m.render_levels = 4
_m.show_only_control_edges = False
_m = ob_chairsoborg.modifiers.new('Mirror.001', 'MIRROR')
_m.mirror_object = ob_seat
ob_seat.parent = ob_chairsoborg
ob_seat.matrix_parent_inverse = Matrix(((5.034, -0.0, 0.8442, 0.02166), (-0.0, 5.105, -0.0, -1.235), (-0.8442, -0.0, 5.034, 0.1148), (-0.0, -0.0, -0.0, 1.0)))
ob_seat.location = (-0.2477, 0.1519, 0.3989)
ob_seat.rotation_euler = (-0.04484, -9.954e-18, 2.232e-19)
ob_seat.scale = (0.1959, 0.1959, 0.1959)
ob_seat.lineart.crease_threshold = 0.0
_m = ob_seat.modifiers.new('Subdivision', 'SUBSURF')
_m.uv_smooth = 'PRESERVE_CORNERS'
_m.levels = 4
_m.render_levels = 4
_m.show_only_control_edges = False
_m = ob_seat.modifiers.new('Bevel', 'BEVEL')
_m.limit_method = 'NONE'
_m = ob_seat.modifiers.new('Auto Smooth', 'NODES')
_m.node_group = ng_auto_smooth
_gi = [s.identifier for s in ng_auto_smooth.interface.items_tree if s.item_type == 'SOCKET' and s.in_out == 'INPUT']
_m[_gi[1]] = 0.4817  # Angle
ob_back.parent = ob_chairsoborg
ob_back.matrix_parent_inverse = Matrix(((5.034, -0.0, 0.8442, 0.02166), (-0.0, 5.105, -0.0, -1.235), (-0.8442, -0.0, 5.034, 0.1148), (-0.0, -0.0, -0.0, 1.0)))
ob_back.location = (-0.2477, 0.4, 0.5984)
ob_back.rotation_euler = (1.818, 3.142, -3.687e-09)
ob_back.scale = (0.1959, 0.1959, 0.1959)
ob_back.lineart.crease_threshold = 0.0
_m = ob_back.modifiers.new('Subdivision', 'SUBSURF')
_m.uv_smooth = 'PRESERVE_CORNERS'
_m.levels = 4
_m.render_levels = 4
_m.show_only_control_edges = False
_m = ob_back.modifiers.new('Bevel', 'BEVEL')
_m.width = 9.715
_m.width_pct = 9.715
_m.limit_method = 'NONE'
_m.offset_type = 'PERCENT'
_m = ob_back.modifiers.new('Auto Smooth', 'NODES')
_m.node_group = ng_auto_smooth
_gi = [s.identifier for s in ng_auto_smooth.interface.items_tree if s.item_type == 'SOCKET' and s.in_out == 'INPUT']
_m[_gi[1]] = 0.5236  # Angle
ob_slat1.parent = ob_chairsoborg
ob_slat1.matrix_parent_inverse = Matrix(((5.034, -0.0, 0.8442, 0.02166), (-0.0, 5.105, -0.0, -1.235), (-0.8442, -0.0, 5.034, 0.1148), (-0.0, -0.0, -0.0, 1.0)))
ob_slat1.location = (-0.2475, 0.01278, 0.2964)
ob_slat1.scale = (0.1959, 0.1959, 0.1959)
ob_slat1.lineart.crease_threshold = 0.0
_m = ob_slat1.modifiers.new('Subdivision', 'SUBSURF')
_m.uv_smooth = 'PRESERVE_CORNERS'
_m.levels = 4
_m.show_only_control_edges = False
_m = ob_slat1.modifiers.new('Auto Smooth', 'NODES')
_m.node_group = ng_auto_smooth
_gi = [s.identifier for s in ng_auto_smooth.interface.items_tree if s.item_type == 'SOCKET' and s.in_out == 'INPUT']
_m[_gi[1]] = 0.5236  # Angle
ob_slat2.parent = ob_chairsoborg
ob_slat2.matrix_parent_inverse = Matrix(((5.034, -0.0, 0.8442, 0.02166), (-0.0, 5.105, -0.0, -1.235), (-0.8442, -0.0, 5.034, 0.1148), (-0.0, -0.0, -0.0, 1.0)))
ob_slat2.location = (-0.2479, 0.3799, 0.2877)
ob_slat2.rotation_euler = (0.1366, 3.025e-17, 2.07e-18)
ob_slat2.scale = (0.1959, 0.1959, 0.1959)
ob_slat2.lineart.crease_threshold = 0.0
_m = ob_slat2.modifiers.new('Mirror', 'MIRROR')
_m.use_clip = True
_m = ob_slat2.modifiers.new('Subdivision', 'SUBSURF')
_m.uv_smooth = 'PRESERVE_CORNERS'
_m.levels = 4
_m.show_only_control_edges = False
_m = ob_slat2.modifiers.new('Auto Smooth', 'NODES')
_m.node_group = ng_auto_smooth
_gi = [s.identifier for s in ng_auto_smooth.interface.items_tree if s.item_type == 'SOCKET' and s.in_out == 'INPUT']
_m[_gi[1]] = 0.5236  # Angle

# ---- collection membership
scene.collection.objects.link(ob_camera)
scene.collection.objects.link(ob_point)
scene.collection.objects.link(ob_plane)
scene.collection.objects.link(ob_point_001)
scene.collection.objects.link(ob_empty)
col_chairsoborg.objects.link(ob_chairsoborg)
col_chairsoborg.objects.link(ob_seat)
col_chairsoborg.objects.link(ob_back)
col_chairsoborg.objects.link(ob_slat1)
col_chairsoborg.objects.link(ob_slat2)

# ---- scene / render settings (as saved in the file)
scene.camera = ob_camera
scene.frame_start = 1; scene.frame_end = 48; scene.frame_set(48)
scene.render.engine = 'CYCLES'
scene.render.image_settings.file_format = 'FFMPEG'
scene.render.image_settings.color_mode = 'RGB'
scene.render.resolution_x = 1080
scene.render.resolution_percentage = 200
scene.cycles.use_denoising = False
scene.cycles.samples = 256
scene.cycles.sampling_pattern = 'TABULATED_SOBOL'
scene.cycles.use_adaptive_sampling = False
scene.cycles.use_light_tree = False
scene.view_settings.look = 'High Contrast'
scene.view_settings.view_transform = 'Standard'
bpy.context.view_layer.update()
